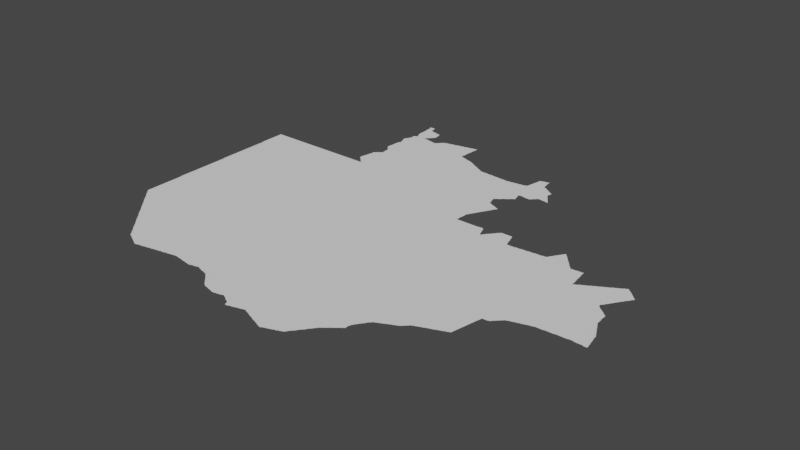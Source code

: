 # Source: zambia.blend  (saved by Blender 3.3.6; exported with 4.5.12 LTS)
import bpy
from mathutils import Matrix  # noqa: F401  (used for matrix-valued properties, if any)

bpy.ops.wm.read_factory_settings(use_empty=True)
scene = bpy.context.scene
scene.name = 'Scene'

# ---- collections
col_collection = bpy.data.collections.new('Collection'); scene.collection.children.link(col_collection)

# ---- node groups
ng_auto_smooth = bpy.data.node_groups.new('Auto Smooth', 'GeometryNodeTree')
_s = ng_auto_smooth.interface.new_socket(name='Geometry', in_out='OUTPUT', socket_type='NodeSocketGeometry')
_s = ng_auto_smooth.interface.new_socket(name='Geometry', in_out='INPUT', socket_type='NodeSocketGeometry')
_s = ng_auto_smooth.interface.new_socket(name='Angle', in_out='INPUT', socket_type='NodeSocketFloat')
_s.subtype = 'ANGLE'
_s.min_value = 0.0
_s.max_value = 3.142
ng_auto_smooth.is_modifier = True
_N = ng_auto_smooth.nodes; _L = ng_auto_smooth.links
n0 = _N.new('NodeGroupOutput'); n0.name = 'Group Output'; n0.location = (480, -100)
n1 = _N.new('NodeGroupInput'); n1.name = 'Group Input'; n1.location = (-420, -300)
n2 = _N.new('NodeGroupInput'); n2.name = 'Group Input.001'; n2.location = (-60, -100)
n3 = _N.new('GeometryNodeSetShadeSmooth'); n3.name = 'Set Shade Smooth'; n3.location = (120, -100)
n3.domain = 'EDGE'
n4 = _N.new('GeometryNodeSetShadeSmooth'); n4.name = 'Set Shade Smooth.001'; n4.location = (300, -100)
n5 = _N.new('GeometryNodeInputMeshEdgeAngle'); n5.name = 'Edge Angle'; n5.location = (-420, -220)
n6 = _N.new('GeometryNodeInputEdgeSmooth'); n6.name = 'Is Edge Smooth'; n6.location = (-60, -160)
n7 = _N.new('GeometryNodeInputShadeSmooth'); n7.name = 'Is Face Smooth'; n7.location = (-240, -340)
n8 = _N.new('FunctionNodeBooleanMath'); n8.name = 'Boolean Math'; n8.location = (-60, -220)
n9 = _N.new('FunctionNodeCompare'); n9.name = 'Compare'; n9.location = (-240, -180)
n9.operation = 'LESS_EQUAL'
_L.new(n5.outputs[0], n9.inputs[0])
_L.new(n4.outputs[0], n0.inputs[0])
_L.new(n1.outputs[1], n9.inputs[1])
_L.new(n9.outputs[0], n8.inputs[0])
_L.new(n7.outputs[0], n8.inputs[1])
_L.new(n2.outputs[0], n3.inputs[0])
_L.new(n6.outputs[0], n3.inputs[1])
_L.new(n3.outputs[0], n4.inputs[0])
_L.new(n8.outputs[0], n3.inputs[2])
n0.is_active_output = True

# ---- world
world_world = bpy.data.worlds.new('World'); scene.world = world_world
world_world.use_nodes = True; world_world.node_tree.nodes.clear()
_N = world_world.node_tree.nodes; _L = world_world.node_tree.links
n0 = _N.new('ShaderNodeOutputWorld'); n0.name = 'World Output'; n0.location = (300, 300)
n1 = _N.new('ShaderNodeBackground'); n1.name = 'Background'; n1.location = (10, 300)
n1.inputs[0].default_value = (0.05088, 0.05088, 0.05088, 1.0)
_L.new(n1.outputs[0], n0.inputs[0])
n0.is_active_output = True
world_world.color = (0.05088, 0.05088, 0.05088)
world_world.use_sun_shadow = False
world_world.sun_shadow_jitter_overblur = 0.0

# ---- meshes
me_mesh = bpy.data.meshes.new('Mesh')
me_mesh.from_pydata([(22.04, -16.25, -6.4e-08), (22.04, -16.23, -8.838e-08), (22.04, -15.99, -9.779e-08), (22.04, -16.05, -7.487e-08), (22.04, -16.03, -7.305e-08), (22.04, -16.01, -8.324e-08), (22.06, -16.27, -7.275e-08), (22.05, -16.25, -9.125e-08), (22.07, -16.29, -7.491e-08), (22.07, -16.27, -9.266e-08), (22.04, -15.97, -8.324e-08), (22.04, -15.92, -8.324e-08), (22.04, -15.88, -8.324e-08), (22.04, -15.82, -8.324e-08), (22.04, -15.79, -8.879e-08), (22.04, -15.77, -8.299e-08), (22.04, -15.75, -8.71e-08), (22.04, -15.7, -8.74e-08), (22.04, -15.65, -8.74e-08), (22.04, -15.61, -8.74e-08), (22.04, -15.53, -9.755e-08), (22.03, -15.51, -8.788e-08), (22.03, -15.49, -9.312e-08), (22.03, -15.47, -8.99e-08), (22.03, -15.45, -8.99e-08), (22.03, -15.43, -8.99e-08), (22.03, -15.3, -9.114e-08), (22.03, -15.27, -9.324e-08), (22.03, -15.25, -9.038e-08), (22.03, -15.23, -9.349e-08), (22.03, -15.19, -9.156e-08), (22.03, -15.17, -9.156e-08), (22.03, -15.15, -9.156e-08), (22.03, -15.13, -9.156e-08), (22.03, -15.11, -9.156e-08), (22.03, -15.09, -9.156e-08), (22.03, -15.03, -9.61e-08), (22.14, -14.13, -9.988e-08), (22.03, -15.01, -9.076e-08), (22.03, -14.99, -9.266e-08), (22.03, -14.93, -9.275e-08), (22.03, -14.91, -9.275e-08), (22.03, -14.89, -9.275e-08), (22.03, -14.87, -9.275e-08), (22.03, -14.85, -9.275e-08), (22.03, -14.82, -9.275e-08), (22.03, -14.77, -9.453e-08), (22.03, -14.75, -9.489e-08), (22.03, -14.73, -9.364e-08), (22.02, -14.49, -4.833e-08), (22.02, -14.27, -4.995e-08), (22.03, -14.71, -9.364e-08), (22.03, -14.69, -9.364e-08), (22.03, -14.66, -9.364e-08), (22.03, -14.63, -9.364e-08), (22.03, -14.6, -9.364e-08), (22.03, -14.51, -9.37e-08), (22.03, -14.49, -9.77e-08), (22.02, -14.25, -6.71e-08), (22.02, -14.23, -9.216e-08), (22.02, -14.21, -7.491e-08), (22.02, -14.15, -7.491e-08), (22.02, -14.01, -7.494e-08), (22.02, -13.99, -7.588e-08), (22.02, -13.97, -8.797e-08), (22.02, -13.84, -8.324e-08), (22.02, -13.75, -8.882e-08), (22.02, -13.73, -8.416e-08), (22.02, -13.71, -8.729e-08), (22.02, -13.61, -8.74e-08), (22.02, -13.49, -8.742e-08), (22.01, -13.47, -9.717e-08), (22.01, -13.45, -8.99e-08), (22.01, -13.43, -8.99e-08), (22.01, -13.41, -8.99e-08), (22.01, -13.39, -8.99e-08), (22.01, -13.36, -8.99e-08), (22.01, -13.33, -8.99e-08), (22.01, -13.31, -8.99e-08), (22.01, -13.29, -8.99e-08), (22.01, -13.27, -8.99e-08), (22.01, -13.25, -8.99e-08), (22.01, -13.23, -8.876e-08), (22.01, -13.21, -9.15e-08), (22.01, -13.03, -9.988e-08), (22.01, -13.01, -8.79e-08), (22.01, -13.01, -8.601e-08), (22.08, -13.01, -9.364e-08), (22.39, -16.65, -7.135e-08), (22.11, -16.33, -7.948e-08), (22.14, -16.36, -4.217e-08), (22.13, -16.35, -8.368e-08), (22.16, -16.38, -7.593e-08), (22.15, -16.37, -8.743e-08), (22.18, -16.4, -6.326e-08), (22.17, -16.39, -8.928e-08), (22.2, -16.42, -6.633e-08), (22.19, -16.41, -9.185e-08), (22.27, -15.96, -9.988e-08), (22.22, -16.45, -6.973e-08), (22.21, -16.43, -9.399e-08), (22.24, -16.47, -7.166e-08), (22.23, -16.45, -9.736e-08), (22.25, -16.49, -7.469e-08), (22.25, -16.47, -9.345e-08), (22.27, -16.51, -7.838e-08), (22.27, -16.49, -9.926e-08), (22.29, -16.53, -8.161e-08), (22.32, -16.56, -4.412e-08), (22.31, -16.55, -8.602e-08), (22.34, -16.58, -7.652e-08), (22.33, -16.57, -8.928e-08), (22.36, -16.6, -6.023e-08), (22.35, -16.59, -9.185e-08), (22.38, -16.62, -6.703e-08), (22.37, -16.61, -9.399e-08), (22.39, -16.63, -9.508e-08), (22.09, -16.31, -7.627e-08), (22.09, -16.29, -9.584e-08), (22.11, -16.31, -9.926e-08), (22.45, -14.76, -9.364e-08), (22.16, -13.01, -9.364e-08), (22.24, -13.01, -9.364e-08), (22.35, -13.01, -9.364e-08), (22.68, -16.96, -6.126e-08), (22.7, -16.98, -6.873e-08), (22.69, -16.97, -9.185e-08), (22.72, -17.01, -7.132e-08), (22.71, -16.99, -9.262e-08), (22.41, -16.67, -7.468e-08), (22.41, -16.65, -9.707e-08), (22.43, -16.69, -7.732e-08), (22.43, -16.67, -9.473e-08), (22.45, -16.71, -5.487e-08), (22.45, -16.69, -9.874e-08), (22.48, -16.74, -4.217e-08), (22.47, -16.73, -8.469e-08), (22.5, -16.76, -5.327e-08), (22.49, -16.75, -8.869e-08), (22.52, -16.78, -6.126e-08), (22.51, -16.77, -9.083e-08), (22.54, -16.8, -6.703e-08), (22.53, -16.79, -9.298e-08), (22.56, -16.82, -7.135e-08), (22.55, -16.81, -9.492e-08), (22.57, -16.85, -7.584e-08), (22.57, -16.83, -9.549e-08), (22.59, -16.87, -7.698e-08), (22.59, -16.85, -9.674e-08), (22.61, -16.89, -7.999e-08), (22.61, -16.87, -9.889e-08), (22.64, -16.92, -4.217e-08), (22.63, -16.91, -8.47e-08), (22.66, -16.94, -5.327e-08), (22.65, -16.93, -8.664e-08), (22.67, -16.95, -9.033e-08), (22.76, -14.79, -9.052e-08), (22.45, -13.01, -9.364e-08), (22.56, -13.01, -9.364e-08), (22.66, -13.01, -9.364e-08), (22.74, -13.01, -9.364e-08), (22.98, -17.3, -4.217e-08), (22.97, -17.29, -7.875e-08), (23.0, -17.32, -7.653e-08), (22.99, -17.31, -8.835e-08), (23.02, -17.34, -6.126e-08), (23.01, -17.33, -9.099e-08), (23.04, -17.36, -6.703e-08), (23.03, -17.35, -9.306e-08), (22.74, -17.03, -7.283e-08), (22.73, -17.01, -9.935e-08), (22.75, -17.05, -7.55e-08), (22.75, -17.03, -9.613e-08), (22.77, -17.07, -7.894e-08), (22.77, -17.05, -9.926e-08), (22.8, -17.1, -4.217e-08), (22.79, -17.09, -8.293e-08), (22.82, -17.12, -5.527e-08), (22.81, -17.11, -8.602e-08), (22.95, -16.74, -9.988e-08), (22.84, -17.14, -5.868e-08), (22.83, -17.13, -8.928e-08), (22.86, -17.16, -6.354e-08), (22.85, -17.15, -9.185e-08), (22.88, -17.18, -6.597e-08), (22.87, -17.17, -9.399e-08), (22.9, -17.21, -7.037e-08), (22.89, -17.19, -9.587e-08), (22.91, -17.23, -7.382e-08), (22.91, -17.21, -9.467e-08), (22.93, -17.25, -7.732e-08), (22.93, -17.23, -9.513e-08), (22.95, -17.27, -8.138e-08), (22.95, -17.25, -9.303e-08), (23.2, -14.72, -9.364e-08), (22.82, -13.01, -9.364e-08), (22.88, -13.01, -9.364e-08), (22.96, -13.01, -9.364e-08), (23.04, -13.01, -9.364e-08), (23.06, -17.39, -9.126e-08), (23.05, -17.37, -9.5e-08), (23.07, -17.41, -7.468e-08), (23.07, -17.39, -9.677e-08), (23.09, -17.43, -7.766e-08), (23.09, -17.41, -9.763e-08), (23.11, -17.45, -7.079e-08), (23.11, -17.43, -9.926e-08), (23.14, -17.48, -4.217e-08), (23.13, -17.47, -8.437e-08), (23.15, -17.49, -8.282e-08), (23.14, -17.41, -9.988e-08), (23.18, -17.5, -8.004e-08), (23.17, -17.49, -9.68e-08), (23.19, -17.51, -8.566e-08), (23.21, -17.52, -6.409e-08), (23.21, -17.51, -9.681e-08), (23.23, -17.53, -8.566e-08), (23.25, -17.54, -6.409e-08), (23.25, -17.53, -9.74e-08), (23.27, -17.55, -8.566e-08), (23.51, -17.35, -9.988e-08), (23.29, -17.56, -6.638e-08), (23.29, -17.55, -9.76e-08), (23.31, -17.57, -9.264e-08), (23.33, -17.58, -6.638e-08), (23.33, -17.57, -9.848e-08), (23.35, -17.59, -8.684e-08), (23.11, -13.01, -9.364e-08), (23.17, -13.01, -9.364e-08), (23.24, -13.01, -9.364e-08), (23.3, -13.01, -9.364e-08), (23.41, -13.01, -9.364e-08), (23.37, -17.6, -6.638e-08), (23.39, -17.61, -9.051e-08), (23.41, -17.62, -7.058e-08), (23.41, -17.61, -9.966e-08), (23.43, -17.63, -8.737e-08), (23.45, -17.63, -9.187e-08), (23.47, -17.63, -8.81e-08), (23.49, -17.62, -7.694e-08), (23.51, -17.62, -5.29e-08), (23.51, -17.61, -9.964e-08), (23.53, -17.61, -9.228e-08), (23.55, -17.61, -9.35e-08), (23.57, -17.61, -8.721e-08), (23.59, -17.6, -8.116e-08), (23.61, -17.6, -6.187e-08), (23.62, -17.6, -3.329e-08), (23.37, -17.59, -9.755e-08), (23.63, -17.59, -9.323e-08), (23.65, -17.59, -9.649e-08), (23.67, -17.59, -8.788e-08), (23.64, -14.8, -9.364e-08), (23.5, -13.01, -9.364e-08), (23.56, -13.01, -9.364e-08), (24.03, -13.01, -9.364e-08), (23.69, -17.58, -8.089e-08), (23.71, -17.58, -6.48e-08), (23.73, -17.57, -9.434e-08), (23.75, -17.57, -9.323e-08), (23.77, -17.57, -8.738e-08), (23.83, -17.55, -9.884e-08), (23.79, -17.56, -8.359e-08), (23.81, -17.56, -6.972e-08), (23.82, -17.56, -4.578e-08), (23.85, -17.55, -9.056e-08), (23.87, -17.55, -8.952e-08), (23.89, -17.54, -8.632e-08), (23.91, -17.54, -8.917e-08), (23.93, -17.54, -4.717e-08), (23.93, -17.53, -9.77e-08), (23.95, -17.53, -9.119e-08), (23.97, -17.53, -8.975e-08), (23.99, -17.53, -9.027e-08), (24.05, -14.8, -8.272e-08), (23.9, -12.83, -7.658e-08), (23.9, -12.81, -5.842e-08), (23.92, -12.86, -4.217e-08), (23.91, -12.85, -7.988e-08), (23.91, -12.79, -9.809e-08), (23.9, -12.8, -5.705e-08), (23.94, -12.88, -7.028e-08), (23.93, -12.87, -8.602e-08), (23.95, -12.89, -8.437e-08), (23.97, -12.91, -8.161e-08), (23.99, -12.49, -9.977e-08), (23.99, -12.93, -5.87e-08), (23.91, -12.77, -9.69e-08), (23.91, -12.75, -9.027e-08), (23.92, -12.73, -8.359e-08), (23.92, -12.71, -6.784e-08), (23.92, -12.7, -4.578e-08), (23.93, -12.69, -9.775e-08), (23.93, -12.65, -9.076e-08), (23.94, -12.63, -8.435e-08), (23.94, -12.61, -7.708e-08), (23.94, -12.59, -5.29e-08), (23.93, -12.67, -9.697e-08), (23.95, -12.57, -9.241e-08), (23.95, -12.53, -8.181e-08), (23.96, -12.52, -5.327e-08), (23.95, -12.59, -9.925e-08), (23.95, -12.55, -9.627e-08), (23.97, -12.51, -7.387e-08), (23.98, -12.16, -6.126e-08), (24.0, -12.18, -6.703e-08), (23.99, -12.17, -9.242e-08), (23.98, -12.15, -8.234e-08), (23.98, -12.13, -8.088e-08), (23.98, -12.09, -6.48e-08), (23.98, -12.07, -4.994e-08), (23.98, -12.11, -8.401e-08), (23.99, -12.05, -9.802e-08), (23.99, -12.03, -9.264e-08), (23.99, -12.01, -9.478e-08), (23.99, -11.99, -9.111e-08), (23.99, -11.97, -9.156e-08), (23.99, -11.95, -9.238e-08), (23.99, -11.93, -8.819e-08), (24.0, -11.91, -9.076e-08), (24.0, -11.89, -9.479e-08), (24.0, -11.87, -8.281e-08), (24.0, -11.86, -6.193e-08), (23.98, -11.69, -6.855e-08), (23.97, -11.67, -8.738e-08), (23.97, -11.65, -8.711e-08), (23.98, -11.63, -6.748e-08), (24.0, -11.75, -6.459e-08), (23.99, -11.73, -8.529e-08), (23.99, -11.71, -9.136e-08), (24.11, -11.6, -9.988e-08), (23.99, -11.63, -9.681e-08), (23.99, -11.61, -7.929e-08), (24.0, -11.6, -5.28e-08), (24.0, -10.89, -1.28e-08), (24.01, -17.52, -7.816e-08), (24.03, -17.51, -9.945e-08), (24.03, -17.52, -5.29e-08), (24.05, -17.51, -9.228e-08), (24.07, -17.51, -9.227e-08), (24.09, -17.51, -8.721e-08), (24.11, -17.5, -8.115e-08), (24.13, -17.5, -7.103e-08), (24.15, -17.49, -9.896e-08), (24.17, -17.49, -9.261e-08), (24.19, -17.49, -8.788e-08), (24.67, -17.12, -9.988e-08), (24.21, -17.48, -8.089e-08), (24.23, -17.48, -6.48e-08), (24.25, -17.48, -7.228e-08), (24.27, -17.48, -8.037e-08), (24.29, -17.48, -8.359e-08), (24.31, -17.49, -8.756e-08), (24.83, -15.44, -9.988e-08), (24.52, -14.79, -8.896e-08), (24.05, -13.01, -9.959e-08), (24.02, -12.96, -3.329e-08), (24.01, -12.95, -8.161e-08), (24.04, -12.98, -3.329e-08), (24.03, -12.97, -8.161e-08), (24.33, -13.13, -9.988e-08), (24.05, -12.99, -8.636e-08), (24.0, -12.48, -2.735e-08), (24.03, -12.47, -9.779e-08), (24.23, -12.49, -9.988e-08), (24.01, -12.47, -7.948e-08), (24.02, -12.2, -6.703e-08), (24.01, -12.19, -9.696e-08), (24.03, -12.45, -7.55e-08), (24.03, -12.22, -7.135e-08), (24.03, -12.21, -9.5e-08), (24.05, -12.45, -9.751e-08), (24.05, -12.44, -7.283e-08), (24.06, -12.25, -7.037e-08), (24.05, -12.23, -9.475e-08), (24.53, -11.7, -9.988e-08), (24.07, -12.43, -9.492e-08), (24.08, -12.39, -8.164e-08), (24.08, -12.37, -8.74e-08), (24.07, -12.35, -8.819e-08), (24.07, -12.33, -8.975e-08), (24.07, -12.31, -9.094e-08), (24.07, -12.29, -9.188e-08), (24.07, -12.27, -9.791e-08), (24.07, -12.25, -9.954e-08), (24.08, -12.41, -9.32e-08), (24.01, -11.85, -8.606e-08), (24.02, -11.84, -6.126e-08), (24.02, -11.81, -5.993e-08), (24.01, -11.79, -8.314e-08), (24.01, -11.77, -9.089e-08), (24.01, -11.59, -9.227e-08), (24.01, -11.57, -4.832e-08), (24.03, -11.83, -9.428e-08), (24.03, -11.81, -9.848e-08), (24.01, -11.75, -9.419e-08), (24.03, -11.55, -9.079e-08), (24.04, -11.53, -6.886e-08), (24.04, -11.51, -8.476e-08), (24.04, -11.49, -8.435e-08), (24.03, -11.47, -9.28e-08), (24.03, -11.45, -8.235e-08), (24.04, -11.44, -3.329e-08), (24.04, -11.28, -4.162e-08), (24.04, -11.27, -7.138e-08), (24.04, -11.25, -8.867e-08), (24.04, -11.21, -7.491e-08), (24.05, -11.43, -8.239e-08), (24.06, -11.33, -6.3e-08), (24.05, -11.31, -8.49e-08), (24.05, -11.29, -9.246e-08), (24.07, -11.43, -9.923e-08), (24.07, -11.42, -6.516e-08), (24.08, -11.37, -7.88e-08), (24.07, -11.35, -8.914e-08), (24.07, -11.33, -9.848e-08), (24.13, -11.01, -1.088e-07), (24.09, -11.41, -9.578e-08), (24.09, -11.39, -9.51e-08), (24.21, -11.32, -9.988e-08), (24.27, -11.39, -8.581e-08), (24.27, -11.41, -9.768e-08), (24.27, -11.37, -9.76e-08), (24.29, -11.35, -9.618e-08), (24.29, -11.41, -9.134e-08), (24.29, -11.37, -7.468e-08), (24.31, -11.33, -9.827e-08), (24.39, -11.19, -9.919e-08), (24.31, -11.41, -8.975e-08), (24.31, -11.35, -7.468e-08), (24.02, -10.94, -4.162e-08), (24.02, -10.93, -7.485e-08), (24.01, -10.91, -8.872e-08), (24.0, -10.9, -7.741e-08), (24.01, -10.89, -8.458e-08), (24.01, -10.9, -8.74e-08), (24.04, -11.13, -7.501e-08), (24.04, -11.11, -8.754e-08), (24.04, -11.09, -8.359e-08), (24.04, -11.07, -9.077e-08), (24.03, -11.05, -8.848e-08), (24.03, -11.03, -8.952e-08), (24.03, -11.01, -9.345e-08), (24.03, -10.99, -9.462e-08), (24.03, -10.97, -9.241e-08), (24.03, -10.95, -9.458e-08), (24.03, -10.9, -1.012e-07), (24.05, -10.89, -9.209e-08), (24.07, -10.89, -8.99e-08), (24.15, -11.03, -9.827e-08), (24.11, -10.93, -9.716e-08), (24.09, -10.89, -9.263e-08), (24.13, -10.99, -9.289e-08), (24.12, -10.95, -8.466e-08), (24.11, -10.91, -9.119e-08), (24.11, -10.89, -8.186e-08), (24.21, -11.14, -9.988e-08), (24.14, -11.02, -6.976e-08), (24.13, -10.97, -8.564e-08), (24.12, -10.93, -5.327e-08), (24.17, -11.03, -8.768e-08), (24.19, -11.04, -8.016e-08), (24.21, -11.05, -9.848e-08), (24.21, -11.04, -5.76e-08), (24.23, -11.05, -9.319e-08), (24.25, -11.05, -9.484e-08), (24.27, -11.06, -8.016e-08), (24.39, -11.15, -9.806e-08), (24.33, -11.12, -9.988e-08), (24.29, -11.07, -9.761e-08), (24.29, -11.06, -5.76e-08), (24.31, -11.07, -9.104e-08), (24.33, -17.49, -9.279e-08), (24.35, -17.49, -9.475e-08), (24.38, -17.5, -4.578e-08), (24.37, -17.49, -9.614e-08), (24.39, -17.5, -6.73e-08), (24.41, -17.5, -7.937e-08), (24.43, -17.51, -9.103e-08), (24.45, -17.51, -9.695e-08), (24.47, -17.51, -9.715e-08), (24.5, -17.52, -4.162e-08), (24.49, -17.51, -9.369e-08), (24.51, -17.52, -7.469e-08), (24.53, -17.52, -7.816e-08), (24.55, -17.52, -8.386e-08), (24.57, -17.53, -9.265e-08), (24.59, -17.53, -9.156e-08), (24.61, -17.53, -8.674e-08), (24.63, -17.52, -9.243e-08), (24.47, -11.45, -9.908e-08), (24.33, -11.42, -8.649e-08), (24.33, -11.33, -7.468e-08), (24.33, -11.31, -9.571e-08), (24.37, -11.42, -7.166e-08), (24.35, -11.42, -7.29e-08), (24.35, -11.31, -7.468e-08), (24.35, -11.29, -9.76e-08), (24.37, -11.27, -9.473e-08), (24.37, -11.43, -9.669e-08), (24.37, -11.29, -7.468e-08), (24.39, -11.43, -9.3e-08), (24.39, -11.27, -7.766e-08), (24.39, -11.25, -1.026e-07), (24.41, -11.43, -8.768e-08), (24.4, -11.25, -7.735e-08), (24.4, -11.23, -7.852e-08), (24.4, -11.21, -6.48e-08), (24.43, -11.44, -8.476e-08), (24.45, -11.44, -6.57e-08), (24.49, -11.45, -9.002e-08), (24.51, -11.45, -8.973e-08), (24.53, -11.46, -8.088e-08), (24.55, -11.46, -5.842e-08), (24.57, -11.45, -8.161e-08), (24.58, -11.44, -3.329e-08), (24.59, -11.43, -8.161e-08), (24.6, -11.42, -3.329e-08), (24.61, -11.41, -8.161e-08), (24.63, -11.39, -8.161e-08), (24.64, -11.38, -3.329e-08), (24.33, -11.07, -8.768e-08), (24.37, -11.08, -7.781e-08), (24.35, -11.08, -8.016e-08), (24.37, -11.09, -9.848e-08), (24.39, -11.17, -9.073e-08), (24.39, -11.13, -8.48e-08), (24.38, -11.11, -7.915e-08), (24.38, -11.09, -6.049e-08), (24.4, -11.2, -4.439e-08), (24.65, -17.52, -6.049e-08), (24.65, -17.51, -9.926e-08), (24.67, -17.51, -9.241e-08), (24.69, -17.51, -8.92e-08), (24.71, -17.51, -8.523e-08), (24.73, -17.5, -7.512e-08), (24.75, -17.5, -4.661e-08), (24.75, -17.49, -9.77e-08), (24.77, -17.49, -9.546e-08), (24.8, -17.5, -7.188e-08), (24.79, -17.49, -9.692e-08), (24.81, -17.5, -7.852e-08), (24.83, -17.51, -8.768e-08), (24.85, -17.51, -9.151e-08), (24.87, -17.52, -7.36e-08), (24.89, -17.53, -9.862e-08), (24.91, -17.53, -8.983e-08), (24.94, -17.54, -4.606e-08), (24.93, -17.53, -9.827e-08), (24.95, -17.54, -8.454e-08), (24.83, -11.31, -9.986e-08), (24.65, -11.37, -7.738e-08), (24.66, -11.36, -3.329e-08), (24.71, -11.33, -9.979e-08), (24.67, -11.35, -8.161e-08), (24.68, -11.34, -6.154e-08), (24.69, -11.33, -8.299e-08), (24.73, -11.32, -4.661e-08), (24.73, -11.33, -9.905e-08), (24.75, -11.32, -7.88e-08), (24.77, -11.32, -8.895e-08), (24.79, -11.31, -9.645e-08), (24.81, -11.31, -9.119e-08), (24.83, -11.3, -5.327e-08), (24.93, -11.29, -9.978e-08), (24.87, -11.29, -9.731e-08), (24.85, -11.3, -8.242e-08), (24.89, -11.29, -9.368e-08), (24.91, -11.29, -9.241e-08), (24.93, -11.28, -5.69e-08), (24.95, -11.28, -7.937e-08), (25.06, -17.6, -7.135e-08), (25.08, -17.62, -8.366e-08), (25.07, -17.61, -9.5e-08), (25.1, -17.64, -6.633e-08), (25.09, -17.63, -9.399e-08), (25.12, -17.66, -6.126e-08), (25.11, -17.65, -9.185e-08), (25.14, -17.68, -5.327e-08), (25.13, -17.67, -9.109e-08), (25.16, -17.7, -5.327e-08), (25.15, -17.69, -8.928e-08), (25.17, -17.71, -8.718e-08), (25.19, -17.73, -8.469e-08), (25.21, -17.75, -8.161e-08), (25.25, -17.73, -9.988e-08), (25.23, -17.77, -7.894e-08), (25.25, -17.79, -7.829e-08), (25.25, -17.77, -9.926e-08), (25.27, -17.8, -6.3e-08), (25.27, -17.79, -9.675e-08), (24.97, -17.55, -8.768e-08), (24.99, -17.55, -9.119e-08), (25.01, -17.57, -7.382e-08), (25.01, -17.55, -9.439e-08), (25.03, -17.58, -7.391e-08), (25.03, -17.57, -9.362e-08), (25.05, -17.59, -9.587e-08), (25.13, -17.58, -9.988e-08), (25.06, -14.78, -8.74e-08), (25.17, -11.5, -9.988e-08), (24.97, -11.27, -9.143e-08), (24.99, -11.27, -9.332e-08), (25.01, -11.27, -9.799e-08), (25.03, -11.26, -6.891e-08), (25.05, -11.26, -8.712e-08), (25.07, -11.25, -9.141e-08), (25.09, -11.25, -9.039e-08), (25.11, -11.25, -9.614e-08), (25.12, -11.24, -4.578e-08), (25.13, -11.24, -9.014e-08), (25.15, -11.24, -8.279e-08), (25.17, -11.23, -8.952e-08), (25.19, -11.23, -9.406e-08), (25.21, -11.23, -9.872e-08), (25.21, -11.22, -4.661e-08), (25.23, -11.22, -8.16e-08), (25.25, -11.22, -8.435e-08), (25.27, -11.21, -9.253e-08), (25.29, -17.8, -8.416e-08), (25.31, -17.81, -8.823e-08), (25.33, -17.81, -9.134e-08), (25.35, -17.82, -6.049e-08), (25.35, -17.81, -9.969e-08), (25.37, -17.82, -8.157e-08), (25.39, -17.83, -9.177e-08), (25.41, -17.83, -9.411e-08), (25.43, -17.84, -5.76e-08), (25.43, -17.83, -9.534e-08), (25.45, -17.84, -8.016e-08), (25.47, -17.85, -9.668e-08), (25.49, -17.85, -9.089e-08), (25.51, -17.85, -9.119e-08), (25.53, -17.85, -9.762e-08), (25.55, -17.84, -8.416e-08), (25.57, -17.84, -6.57e-08), (25.59, -17.83, -9.394e-08), (25.58, -17.84, -4.162e-08), (25.61, -16.79, -8.74e-08), (25.49, -16.28, -6.555e-08), (25.41, -15.88, -9.988e-08), (25.5, -15.51, -6.711e-08), (25.7, -15.24, -9.988e-08), (25.42, -14.77, -8.896e-08), (26.66, -14.64, -9.988e-08), (25.49, -11.96, -7.491e-08), (25.33, -11.65, -9.868e-08), (25.32, -11.59, -9.492e-08), (25.32, -11.61, -8.654e-08), (25.33, -11.55, -9.277e-08), (25.32, -11.63, -7.108e-08), (25.32, -11.57, -8.74e-08), (25.33, -11.53, -8.99e-08), (25.35, -11.65, -9.056e-08), (25.37, -11.65, -8.407e-08), (25.39, -11.67, -9.926e-08), (25.39, -11.66, -6.459e-08), (25.41, -11.67, -9.089e-08), (25.43, -11.67, -8.429e-08), (25.45, -11.69, -9.798e-08), (25.45, -11.68, -6.459e-08), (25.47, -11.69, -9.453e-08), (25.49, -11.69, -8.529e-08), (25.52, -11.7, -6.143e-08), (25.51, -11.7, -6.972e-08), (25.53, -11.71, -9.262e-08), (25.55, -11.71, -8.529e-08), (25.57, -11.72, -7.128e-08), (25.63, -11.75, -9.798e-08), (25.59, -11.73, -9.136e-08), (25.58, -11.72, -3.329e-08), (25.33, -11.41, -9.911e-08), (25.29, -11.21, -9.228e-08), (25.33, -11.47, -9.445e-08), (25.33, -11.45, -9.477e-08), (25.31, -11.21, -9.787e-08), (25.33, -11.51, -8.997e-08), (25.33, -11.49, -9.156e-08), (25.33, -11.43, -9.364e-08), (25.34, -11.39, -7.02e-08), (25.34, -11.35, -8.553e-08), (25.34, -11.29, -9.144e-08), (25.35, -11.25, -9.362e-08), (25.35, -11.23, -1.043e-07), (25.34, -11.41, -4.661e-08), (25.34, -11.37, -6.948e-08), (25.34, -11.33, -8.324e-08), (25.34, -11.31, -8.359e-08), (25.35, -11.27, -8.788e-08), (25.35, -11.21, -9.094e-08), (25.31, -11.2, -5.76e-08), (25.33, -11.2, -7.759e-08), (25.35, -11.19, -9.615e-08), (25.35, -11.2, -4.994e-08), (25.35, -11.19, 1.598e-08), (25.34, -11.2, -8.74e-08), (25.88, -17.96, -3.329e-08), (25.88, -17.95, -6.355e-08), (25.88, -17.93, -9.77e-08), (25.88, -17.98, -5.375e-08), (25.89, -17.98, -4.439e-08), (25.89, -17.98, -8.74e-08), (25.89, -17.96, -8.802e-08), (25.89, -17.97, -9.483e-08), (25.91, -17.97, -9.104e-08), (25.61, -17.83, -9.204e-08), (25.63, -17.83, -8.811e-08), (25.65, -17.82, -9.355e-08), (25.66, -17.82, -4.606e-08), (25.67, -17.81, -9.913e-08), (25.69, -17.81, -8.99e-08), (25.71, -17.82, -6.748e-08), (25.71, -17.81, -9.681e-08), (25.73, -17.83, -8.761e-08), (25.75, -17.84, -7.195e-08), (25.75, -17.83, -9.926e-08), (25.78, -17.86, -4.162e-08), (25.77, -17.85, -9.137e-08), (25.79, -17.87, -7.787e-08), (25.82, -17.88, -5.438e-08), (25.81, -17.87, -9.41e-08), (25.83, -17.89, -9.428e-08), (25.85, -17.9, -8.64e-08), (25.85, -17.89, -9.677e-08), (25.87, -17.91, -8.451e-08), (25.79, -17.62, -9.988e-08), (25.73, -11.81, -9.916e-08), (25.8, -11.98, -9.988e-08), (25.77, -11.83, -9.754e-08), (25.77, -11.82, -8.888e-08), (25.81, -11.85, -9.41e-08), (25.83, -11.85, -7.787e-08), (25.85, -11.87, -9.095e-08), (25.84, -11.86, -4.162e-08), (25.87, -11.89, -9.926e-08), (25.87, -11.88, -7.195e-08), (25.89, -11.89, -8.737e-08), (25.91, -11.91, -9.185e-08), (25.91, -11.9, -6.516e-08), (25.61, -11.73, -8.6e-08), (25.62, -11.74, -6.538e-08), (25.65, -11.75, -8.192e-08), (25.67, -11.77, -9.141e-08), (25.66, -11.76, -5.527e-08), (25.69, -11.78, -7.532e-08), (25.71, -11.79, -9.062e-08), (25.7, -11.78, -4.162e-08), (25.73, -11.8, -6.928e-08), (25.75, -11.81, -8.566e-08), (25.79, -11.83, -8.282e-08), (25.8, -11.84, -5.438e-08), (25.93, -17.97, -8.707e-08), (25.95, -17.96, -7.852e-08), (25.97, -17.95, -9.619e-08), (25.96, -17.96, -4.606e-08), (25.99, -17.95, -8.934e-08), (26.01, -17.95, -8.716e-08), (26.03, -17.94, -7.175e-08), (26.04, -17.94, -4.439e-08), (26.05, -17.93, -9.934e-08), (26.07, -17.93, -8.942e-08), (26.09, -17.92, -8.465e-08), (26.11, -17.92, -6.578e-08), (26.12, -17.92, -3.329e-08), (26.13, -17.91, -9.925e-08), (26.15, -17.91, -9.186e-08), (26.17, -17.9, -8.157e-08), (26.19, -17.9, -5.76e-08), (26.19, -17.89, -9.848e-08), (26.21, -17.89, -9.104e-08), (26.23, -17.89, -9.056e-08), (26.29, -15.11, -8.584e-08), (26.24, -12.34, -9.988e-08), (25.93, -11.91, -8.498e-08), (25.95, -11.93, -9.419e-08), (25.94, -11.92, -5.868e-08), (25.99, -11.95, -9.744e-08), (25.97, -11.93, -8.092e-08), (25.99, -11.94, -4.661e-08), (26.01, -11.95, -9.364e-08), (26.03, -11.95, -9.484e-08), (26.2, -12.01, -9.988e-08), (26.07, -11.95, -9.443e-08), (26.05, -11.95, -9.275e-08), (26.09, -11.95, -8.997e-08), (26.11, -11.95, -8.99e-08), (26.13, -11.95, -8.721e-08), (26.15, -11.96, -8.74e-08), (26.19, -11.96, -8.731e-08), (26.17, -11.96, -8.164e-08), (26.21, -11.96, -8.053e-08), (26.23, -11.96, -6.187e-08), (26.3, -17.92, -4.439e-08), (26.31, -17.92, -8.291e-08), (26.33, -17.93, -8.872e-08), (26.35, -17.94, -6.084e-08), (26.35, -17.93, -9.77e-08), (26.37, -17.95, -9.566e-08), (26.4, -17.96, -4.162e-08), (26.39, -17.95, -9.006e-08), (26.41, -17.96, -7.401e-08), (26.43, -17.97, -8.802e-08), (26.9, -17.5, -9.988e-08), (26.46, -17.98, -8.339e-08), (26.45, -17.97, -9.603e-08), (26.47, -17.99, -8.147e-08), (26.5, -18.0, -3.329e-08), (26.49, -17.99, -9.106e-08), (26.51, -18.0, -8.268e-08), (26.53, -18.01, -8.694e-08), (26.56, -18.02, -5.438e-08), (26.55, -18.01, -9.615e-08), (26.25, -17.9, -8.154e-08), (26.25, -17.89, -9.819e-08), (26.27, -17.91, -8.565e-08), (26.29, -17.91, -9.374e-08), (26.68, -15.1, -7.413e-08), (26.76, -13.09, -9.988e-08), (26.25, -11.96, -4.994e-08), (26.27, -11.97, -9.458e-08), (26.26, -11.96, -4.162e-08), (26.29, -11.97, -9.264e-08), (26.31, -11.97, -9.482e-08), (26.35, -11.97, -9.692e-08), (26.33, -11.97, -9.128e-08), (26.37, -11.97, -8.902e-08), (26.41, -11.98, -9.557e-08), (26.39, -11.97, -8.819e-08), (26.53, -11.99, -9.969e-08), (26.43, -11.98, -8.416e-08), (26.45, -11.98, -8.685e-08), (26.47, -11.98, -8.239e-08), (26.49, -11.98, -7.138e-08), (26.51, -11.98, -4.994e-08), (26.53, -11.98, -4.661e-08), (26.55, -11.99, -9.759e-08), (26.57, -18.02, -8.091e-08), (26.59, -18.03, -9.773e-08), (26.61, -18.04, -6.68e-08), (26.61, -18.03, -9.666e-08), (26.63, -18.05, -8.565e-08), (26.66, -18.06, -4.412e-08), (26.65, -18.05, -9.339e-08), (26.67, -18.06, -7.799e-08), (26.69, -18.07, -7.58e-08), (26.69, -18.07, -3.329e-08), (26.69, -18.07, -5.993e-08), (26.7, -18.07, -6.076e-08), (26.69, -18.07, -5.716e-08), (26.71, -18.07, -9.976e-08), (26.73, -18.06, -7.395e-08), (26.73, -18.05, -9.867e-08), (26.75, -18.05, -9.013e-08), (26.77, -18.04, -7.774e-08), (26.78, -18.04, -5.438e-08), (26.79, -18.03, -9.518e-08), (26.81, -18.03, -8.751e-08), (26.83, -18.02, -7.973e-08), (26.84, -18.02, -4.162e-08), (26.85, -18.01, -9.325e-08), (26.87, -18.01, -8.565e-08), (26.79, -13.71, -9.937e-08), (26.81, -13.57, -9.781e-08), (26.79, -13.73, -9.789e-08), (26.8, -13.65, -8.701e-08), (26.81, -13.73, -9.275e-08), (26.8, -13.71, -4.756e-08), (26.8, -13.69, -5.427e-08), (26.8, -13.67, -7.491e-08), (26.8, -13.63, -8.164e-08), (26.8, -13.61, -8.74e-08), (26.81, -13.59, -8.721e-08), (26.81, -13.55, -9.038e-08), (26.81, -13.53, -9.094e-08), (26.81, -13.51, -9.275e-08), (26.81, -13.49, -9.36e-08), (26.83, -13.73, -9.275e-08), (26.82, -13.48, -8.831e-08), (26.83, -13.47, -8.032e-08), (26.83, -13.45, -9.419e-08), (26.85, -13.73, -9.264e-08), (26.84, -13.44, -5.28e-08), (26.87, -13.73, -9.364e-08), (26.87, -13.37, -9.958e-08), (26.93, -13.27, -9.941e-08), (26.85, -13.43, -8.462e-08), (26.85, -13.41, -9.681e-08), (26.86, -13.41, -6.249e-08), (26.87, -13.39, -8.711e-08), (26.89, -13.35, -8.978e-08), (26.83, -12.79, -9.374e-08), (26.83, -12.81, -9.43e-08), (26.85, -12.89, -9.681e-08), (26.85, -12.87, -8.983e-08), (26.85, -12.85, -8.48e-08), (26.84, -12.83, -7.14e-08), (26.84, -12.82, -4.439e-08), (26.87, -12.89, -8.147e-08), (26.78, -12.72, -9.988e-08), (26.82, -12.74, -6.654e-08), (26.81, -12.74, -8.802e-08), (26.81, -12.72, -8.761e-08), (26.82, -12.77, -8.386e-08), (26.82, -12.75, -6.326e-08), (26.82, -12.72, -7.507e-08), (26.83, -12.71, -9.754e-08), (26.84, -12.7, -6.633e-08), (26.85, -12.69, -9.5e-08), (26.87, -12.68, -7.283e-08), (26.87, -12.67, -9.469e-08), (26.57, -11.99, -9.134e-08), (26.59, -11.99, -9.38e-08), (26.61, -11.98, -5.877e-08), (26.65, -11.98, -9.389e-08), (26.63, -11.98, -7.305e-08), (26.67, -11.98, -9.177e-08), (26.69, -11.97, -8.876e-08), (26.71, -11.97, -9.058e-08), (26.73, -11.97, -9.188e-08), (26.75, -11.97, -9.38e-08), (26.76, -11.96, -3.329e-08), (26.77, -11.96, -6.24e-08), (26.81, -11.96, -8.907e-08), (26.79, -11.96, -7.305e-08), (26.83, -11.96, -8.606e-08), (26.85, -11.95, -8.876e-08), (26.87, -11.95, -9.362e-08), (26.89, -18.0, -6.874e-08), (26.89, -17.99, -9.626e-08), (26.91, -17.99, -9.089e-08), (26.93, -17.99, -8.362e-08), (26.95, -17.98, -8.799e-08), (26.95, -17.97, -9.716e-08), (26.97, -17.97, -8.894e-08), (26.99, -17.96, -8.87e-08), (27.0, -17.96, -5.375e-08), (27.01, -17.95, -9.597e-08), (27.03, -17.95, -8.671e-08), (27.05, -17.93, -8.627e-08), (27.04, -17.94, -5.327e-08), (27.06, -17.92, -3.329e-08), (27.07, -17.91, -8.756e-08), (27.07, -17.89, -9.76e-08), (27.09, -17.87, -9.41e-08), (27.08, -17.89, -7.283e-08), (27.1, -17.86, -8.026e-08), (27.11, -17.85, -9.291e-08), (27.12, -17.84, -5.527e-08), (27.13, -17.83, -8.437e-08), (27.15, -17.81, -8.275e-08), (27.14, -17.82, -3.329e-08), (27.15, -17.79, -9.284e-08), (27.16, -17.79, -7.295e-08), (27.17, -17.77, -9.399e-08), (27.18, -17.76, -7.707e-08), (27.19, -17.75, -8.128e-08), (27.74, -16.47, -9.988e-08), (27.31, -15.08, -8.428e-08), (27.33, -13.75, -1.054e-07), (27.21, -13.73, -9.366e-08), (26.88, -13.37, -7.068e-08), (26.98, -13.03, -9.988e-08), (26.9, -13.34, -4.162e-08), (26.9, -13.33, -7.713e-08), (26.91, -13.31, -9.317e-08), (26.93, -13.29, -8.568e-08), (26.92, -13.3, -5.527e-08), (26.94, -13.26, -7.872e-08), (26.95, -13.25, -8.505e-08), (26.95, -13.23, -9.848e-08), (26.97, -13.21, -7.622e-08), (26.96, -13.23, -7.01e-08), (26.98, -13.19, -7.581e-08), (26.99, -13.17, -9.216e-08), (27.0, -13.16, -4.412e-08), (27.01, -13.15, -8.147e-08), (27.01, -13.13, -9.5e-08), (27.02, -13.12, -5.771e-08), (26.91, -12.91, -8.831e-08), (26.89, -12.91, -9.51e-08), (26.88, -12.9, -5.438e-08), (26.93, -12.93, -9.681e-08), (26.93, -12.92, -6.409e-08), (26.95, -12.93, -8.751e-08), (26.99, -12.95, -9.387e-08), (26.97, -12.95, -9.926e-08), (26.97, -12.94, -6.541e-08), (27.03, -13.09, -9.648e-08), (27.01, -12.96, -7.38e-08), (27.03, -13.11, -8.533e-08), (27.03, -12.97, -9.024e-08), (27.02, -12.96, -3.329e-08), (27.04, -13.09, -6.748e-08), (27.05, -13.07, -8.761e-08), (27.05, -13.05, -9.926e-08), (27.05, -12.98, -8.025e-08), (27.06, -13.05, -7.311e-08), (27.07, -13.03, -8.417e-08), (27.07, -12.99, -9.317e-08), (27.06, -12.98, -4.412e-08), (27.08, -13.02, -4.162e-08), (27.09, -13.01, -7.855e-08), (27.09, -12.99, -7.824e-08), (26.89, -12.67, -7.991e-08), (26.91, -12.65, -9.442e-08), (26.92, -12.64, -7.261e-08), (26.93, -12.63, -8.578e-08), (26.94, -12.62, -6.354e-08), (26.95, -12.61, -9.4e-08), (26.97, -12.6, -7.166e-08), (26.97, -12.59, -9.439e-08), (27.01, -12.48, -9.988e-08), (26.99, -12.59, -7.877e-08), (27.0, -12.58, -6.079e-08), (27.01, -12.57, -8.437e-08), (27.02, -12.56, -5.527e-08), (27.03, -12.55, -9.067e-08), (27.04, -12.54, -7.916e-08), (27.05, -12.53, -9.492e-08), (27.07, -12.52, -7.166e-08), (27.07, -12.51, -9.76e-08), (27.09, -12.51, -7.877e-08), (27.1, -12.49, -7.011e-08), (27.1, -12.5, -3.329e-08), (27.07, -12.39, -9.427e-08), (27.06, -12.35, -8.977e-08), (27.07, -12.37, -8.874e-08), (27.07, -12.33, -8.471e-08), (27.09, -12.47, -9.349e-08), (27.09, -12.45, -8.92e-08), (27.08, -12.43, -8.386e-08), (27.08, -12.41, -6.784e-08), (27.08, -12.4, -4.162e-08), (27.09, -12.33, -9.645e-08), (27.39, -12.1, -9.988e-08), (27.1, -12.48, -4.162e-08), (27.11, -12.33, -9.128e-08), (27.13, -12.33, -9.253e-08), (27.15, -12.34, -4.756e-08), (27.15, -12.33, -9.777e-08), (27.17, -12.34, -6.972e-08), (27.19, -12.34, -8.884e-08), (26.89, -11.95, -9.188e-08), (26.91, -11.95, -9.38e-08), (26.92, -11.94, -3.329e-08), (26.93, -11.94, -4.92e-08), (26.95, -11.93, -7.852e-08), (26.96, -11.92, -6.602e-08), (26.97, -11.91, -9.36e-08), (26.97, -11.89, -9.299e-08), (26.97, -11.87, -9.521e-08), (26.98, -11.85, -8.089e-08), (27.14, -11.96, -9.988e-08), (27.19, -11.65, -1.084e-07), (26.98, -11.83, -6.793e-08), (26.98, -11.82, -4.162e-08), (26.99, -11.81, -9.36e-08), (26.99, -11.79, -9.111e-08), (27.0, -11.75, -8.311e-08), (27.0, -11.73, -6.48e-08), (27.0, -11.72, -4.162e-08), (26.99, -11.77, -9.632e-08), (27.01, -11.71, -9.504e-08), (27.01, -11.69, -9.111e-08), (27.01, -11.67, -8.674e-08), (27.02, -11.65, -8.089e-08), (27.02, -11.63, -7.002e-08), (27.02, -11.62, -4.162e-08), (27.05, -11.61, -1.01e-07), (27.03, -11.61, -8.594e-08), (27.06, -11.6, -5.805e-08), (27.07, -11.6, -6.326e-08), (27.11, -11.59, -9.381e-08), (27.09, -11.6, -8.279e-08), (27.13, -11.59, -9.438e-08), (27.15, -11.59, -9.83e-08), (27.15, -11.58, -6.049e-08), (27.21, -11.77, -9.779e-08), (27.21, -11.71, -9.65e-08), (27.19, -11.63, -9.516e-08), (27.17, -11.58, -9.317e-08), (27.21, -11.73, -9.308e-08), (27.2, -11.69, -8.923e-08), (27.19, -11.61, -9.111e-08), (27.19, -11.59, -8.902e-08), (27.19, -11.58, -8.545e-08), (27.18, -11.57, -7.741e-08), (27.19, -11.57, -7.491e-08), (27.19, -11.57, -4.162e-08), (27.19, -11.58, -3.329e-08), (27.2, -17.74, -4.412e-08), (27.21, -17.73, -8.403e-08), (27.23, -17.71, -8.621e-08), (27.22, -17.72, -3.329e-08), (27.23, -17.69, -9.681e-08), (27.25, -17.67, -9.256e-08), (27.24, -17.69, -7.132e-08), (27.27, -17.65, -8.868e-08), (27.26, -17.66, -6.126e-08), (27.28, -17.64, -6.617e-08), (27.29, -17.63, -8.269e-08), (27.29, -17.61, -9.926e-08), (27.31, -17.61, -7.55e-08), (27.31, -17.59, -9.552e-08), (27.33, -17.57, -9.696e-08), (27.32, -17.59, -6.973e-08), (27.34, -17.56, -7.814e-08), (27.35, -17.55, -9.317e-08), (27.37, -17.54, -7.132e-08), (27.37, -17.53, -9.251e-08), (27.39, -17.53, -7.55e-08), (27.39, -17.51, -9.926e-08), (27.43, -17.49, -9.49e-08), (27.41, -17.51, -8.269e-08), (27.42, -17.5, -4.217e-08), (27.44, -17.48, -7.835e-08), (27.45, -17.47, -9.306e-08), (27.47, -17.46, -6.973e-08), (27.47, -17.45, -9.677e-08), (27.49, -17.45, -8.674e-08), (27.49, -17.43, -9.606e-08), (27.51, -17.43, -8.186e-08), (27.67, -15.1, -5.853e-08), (27.34, -13.75, -8.675e-08), (27.35, -13.79, -9.199e-08), (27.36, -13.81, -7.985e-08), (27.35, -13.77, -8.362e-08), (27.39, -13.91, -9.821e-08), (27.38, -13.87, -8.837e-08), (27.38, -13.86, -7.59e-08), (27.37, -13.85, -9.518e-08), (27.37, -13.83, -8.723e-08), (27.36, -13.8, -3.329e-08), (27.73, -13.97, -9.988e-08), (27.4, -13.93, -9.839e-08), (27.39, -13.89, -8.934e-08), (27.42, -13.93, -9.685e-08), (27.4, -13.92, -7.425e-08), (27.4, -13.91, -4.528e-08), (27.42, -13.92, -7.146e-08), (27.43, -13.91, -9.09e-08), (27.44, -13.89, -7.166e-08), (27.45, -13.89, -9.317e-08), (27.45, -13.87, -7.627e-08), (27.47, -13.87, -9.926e-08), (27.47, -13.85, -8.094e-08), (27.48, -13.84, -4.162e-08), (27.49, -13.83, -8.743e-08), (27.5, -13.82, -5.327e-08), (27.51, -13.81, -9.396e-08), (27.52, -13.8, -6.023e-08), (27.23, -13.73, -9.614e-08), (27.24, -13.72, -5.267e-08), (27.33, -13.73, -8.827e-08), (27.32, -13.72, -4.578e-08), (27.21, -12.35, -9.107e-08), (27.23, -12.35, -8.952e-08), (27.25, -12.35, -9.128e-08), (27.27, -12.35, -9.253e-08), (27.29, -12.35, -8.138e-08), (27.3, -12.34, -6.154e-08), (27.31, -12.33, -8.437e-08), (27.33, -12.31, -8.645e-08), (27.32, -12.32, -4.217e-08), (27.34, -12.3, -7.343e-08), (27.35, -12.29, -8.928e-08), (27.36, -12.28, -5.327e-08), (27.37, -12.27, -9.067e-08), (27.38, -12.26, -7.741e-08), (27.39, -12.25, -9.435e-08), (27.41, -12.24, -3.329e-08), (27.4, -12.24, -5.985e-08), (27.41, -12.24, -9.372e-08), (27.42, -12.24, -7.741e-08), (27.43, -12.24, -5.842e-08), (27.45, -12.24, -7.915e-08), (27.47, -12.25, -8.523e-08), (27.49, -12.25, -9.628e-08), (27.51, -12.25, -9.104e-08), (27.55, -12.19, -9.809e-08), (27.43, -11.91, -9.912e-08), (27.33, -11.85, -8.851e-08), (27.35, -11.87, -9.76e-08), (27.35, -11.86, -6.869e-08), (27.39, -11.89, -9.204e-08), (27.37, -11.87, -8.282e-08), (27.41, -11.91, -9.743e-08), (27.38, -11.88, -4.412e-08), (27.41, -11.9, -7.166e-08), (27.45, -11.99, -9.461e-08), (27.44, -11.92, -7.679e-08), (27.45, -12.05, -9.095e-08), (27.45, -12.03, -6.77e-08), (27.45, -12.03, -6.897e-08), (27.45, -12.03, -3.329e-08), (27.45, -12.04, -6.076e-08), (27.45, -12.02, -6.257e-08), (27.45, -12.01, -9.039e-08), (27.47, -11.95, -9.051e-08), (27.45, -11.93, -9.223e-08), (27.49, -12.11, -9.599e-08), (27.48, -12.08, -7.814e-08), (27.47, -12.07, -8.92e-08), (27.46, -12.06, -6.354e-08), (27.46, -11.98, -4.606e-08), (27.46, -11.97, -7.658e-08), (27.47, -11.94, -7.552e-08), (27.49, -12.09, -7.877e-08), (27.51, -12.13, -8.978e-08), (27.5, -12.11, -6.95e-08), (27.21, -11.75, -9.228e-08), (27.2, -11.67, -7.588e-08), (27.2, -11.65, -4.735e-08), (27.23, -11.79, -9.677e-08), (27.22, -11.78, -6.326e-08), (27.26, -11.8, -7.011e-08), (27.25, -11.79, -7.877e-08), (27.27, -11.81, -8.978e-08), (27.29, -11.83, -9.681e-08), (27.29, -11.82, -6.95e-08), (27.31, -11.83, -8.144e-08), (27.32, -11.84, -4.217e-08), (27.52, -17.42, -6.602e-08), (27.53, -17.41, -8.897e-08), (27.54, -17.4, -5.868e-08), (27.55, -17.39, -9.645e-08), (27.57, -17.38, -6.796e-08), (27.57, -17.37, -9.792e-08), (27.59, -17.37, -7.577e-08), (27.59, -17.35, -1.035e-07), (27.61, -17.35, -8.048e-08), (27.62, -17.34, -3.329e-08), (27.62, -17.33, -6.48e-08), (27.62, -17.31, -7.588e-08), (27.62, -17.29, -8.164e-08), (27.63, -17.25, -9.21e-08), (27.62, -17.27, -8.74e-08), (27.63, -17.23, -9.321e-08), (27.65, -17.19, -9.6e-08), (27.71, -17.11, -9.897e-08), (27.64, -17.22, -3.329e-08), (27.65, -17.21, -7.814e-08), (27.67, -17.17, -9.133e-08), (27.66, -17.19, -6.796e-08), (27.69, -17.13, -9.816e-08), (27.68, -17.16, -7.232e-08), (27.69, -17.15, -8.505e-08), (27.71, -17.13, -7.658e-08), (27.73, -17.09, -8.997e-08), (27.72, -17.1, -6.633e-08), (27.75, -17.07, -8.949e-08), (27.74, -17.08, -4.412e-08), (27.75, -17.05, -9.926e-08), (27.77, -17.03, -9.398e-08), (27.79, -17.01, -9.559e-08), (27.76, -17.05, -7.299e-08), (27.78, -17.02, -6.354e-08), (27.8, -17.0, -6.681e-08), (27.81, -16.99, -8.589e-08), (27.82, -16.98, -5.771e-08), (27.83, -16.97, -9.477e-08), (28.61, -16.31, -9.988e-08), (28.77, -15.47, -9.988e-08), (27.54, -13.77, -7.132e-08), (27.53, -13.79, -9.6e-08), (27.55, -13.77, -9.587e-08), (27.55, -13.75, -7.491e-08), (27.57, -13.75, -9.926e-08), (27.57, -13.73, -7.032e-08), (27.58, -13.72, -3.329e-08), (27.59, -13.71, -8.437e-08), (27.6, -13.7, -4.217e-08), (27.61, -13.69, -8.447e-08), (27.62, -13.68, -6.326e-08), (27.64, -13.66, -6.873e-08), (27.63, -13.67, -9.582e-08), (27.65, -13.66, -8.984e-08), (27.71, -13.66, -9.866e-08), (27.67, -13.66, -9.129e-08), (27.69, -13.66, -8.468e-08), (27.73, -13.66, -8.745e-08), (27.75, -13.66, -7.708e-08), (27.77, -13.66, -7.491e-08), (27.79, -13.66, -7.491e-08), (27.85, -13.67, -9.72e-08), (27.81, -13.66, -5.427e-08), (27.85, -13.69, -9.272e-08), (27.83, -13.66, -4.994e-08), (27.54, -12.26, -6.985e-08), (27.53, -12.25, -9.614e-08), (27.53, -12.17, -9.76e-08), (27.55, -12.26, -6.784e-08), (27.57, -12.23, -1.014e-07), (27.54, -12.17, -6.869e-08), (27.57, -12.26, -8.359e-08), (27.57, -12.21, -8.269e-08), (27.56, -12.2, -5.527e-08), (27.59, -12.27, -8.674e-08), (27.59, -12.25, -9.306e-08), (27.58, -12.23, -7.412e-08), (27.61, -12.27, -4.994e-08), (27.61, -12.27, -8.256e-08), (27.61, -12.27, -3.329e-08), (27.61, -12.27, -4.994e-08), (27.61, -12.27, -3.329e-08), (27.6, -12.27, -7.491e-08), (27.6, -12.27, -8.679e-08), (27.6, -12.26, -5.28e-08), (27.53, -12.15, -8.238e-08), (27.52, -12.14, -4.217e-08), (27.85, -16.97, -8.028e-08), (27.86, -16.96, -5.771e-08), (27.87, -16.95, -9.603e-08), (27.89, -16.95, -9.342e-08), (27.91, -16.94, -6.409e-08), (27.91, -16.93, -9.587e-08), (27.93, -16.93, -8.723e-08), (27.95, -16.91, -9.772e-08), (27.95, -16.92, -6.638e-08), (27.97, -16.91, -8.684e-08), (27.99, -16.89, -9.879e-08), (27.99, -16.9, -6.733e-08), (28.01, -16.89, -8.785e-08), (28.03, -16.87, -9.916e-08), (28.03, -16.88, -7.058e-08), (28.05, -16.87, -8.934e-08), (28.07, -16.86, -8.989e-08), (28.09, -16.85, -9.237e-08), (28.08, -16.86, -3.329e-08), (28.11, -16.84, -7.67e-08), (28.12, -16.84, -6.541e-08), (28.13, -16.83, -9.11e-08), (28.15, -16.82, -8.558e-08), (28.08, -15.13, -8.272e-08), (28.6, -14.09, -9.988e-08), (27.89, -13.83, -9.68e-08), (27.89, -13.81, -9.315e-08), (27.88, -13.76, -6.36e-08), (27.89, -13.79, -8.435e-08), (27.88, -13.77, -6.57e-08), (27.91, -13.89, -8.362e-08), (27.91, -13.87, -8.768e-08), (27.9, -13.85, -7.852e-08), (27.9, -13.84, -4.606e-08), (27.95, -13.93, -9.268e-08), (27.93, -13.93, -8.933e-08), (27.92, -13.91, -6.784e-08), (27.92, -13.9, -3.329e-08), (27.97, -13.93, -9.657e-08), (27.99, -13.93, -9.038e-08), (28.01, -13.93, -9.705e-08), (28.03, -13.93, -9.275e-08), (28.05, -13.93, -9.276e-08), (28.07, -13.93, -9.101e-08), (28.08, -13.92, -4.578e-08), (28.09, -13.92, -4.994e-08), (28.11, -13.92, -7.138e-08), (28.13, -13.92, -7.588e-08), (28.15, -13.92, -8.324e-08), (27.87, -13.73, -9.148e-08), (27.85, -13.66, -4.661e-08), (27.87, -13.75, -9.151e-08), (27.86, -13.71, -7.852e-08), (27.86, -13.7, -4.606e-08), (28.16, -16.82, -5.949e-08), (28.17, -16.81, -8.161e-08), (28.18, -16.8, -3.329e-08), (28.19, -16.79, -8.161e-08), (28.2, -16.78, -6.148e-08), (28.21, -16.77, -8.403e-08), (28.22, -16.76, -4.217e-08), (28.23, -16.75, -8.602e-08), (28.24, -16.74, -4.217e-08), (28.25, -16.73, -8.602e-08), (28.26, -16.72, -6.752e-08), (28.27, -16.71, -9.611e-08), (28.3, -16.7, -6.838e-08), (28.31, -16.69, -9.876e-08), (28.33, -16.69, -8.6e-08), (28.35, -16.67, -9.889e-08), (28.35, -16.68, -6.68e-08), (28.37, -16.67, -8.934e-08), (28.39, -16.66, -9.421e-08), (28.4, -16.66, -7.271e-08), (28.41, -16.65, -9.489e-08), (28.43, -16.65, -8.435e-08), (28.45, -16.64, -6.733e-08), (28.45, -16.63, -9.926e-08), (28.47, -16.63, -8.99e-08), (28.43, -15.12, -8.272e-08), (28.17, -13.92, -9.004e-08), (28.19, -13.91, -8.685e-08), (28.21, -13.91, -9.313e-08), (28.23, -13.91, -9.018e-08), (28.25, -13.91, -9.396e-08), (28.27, -13.91, -9.275e-08), (28.29, -13.91, -9.571e-08), (28.31, -13.91, -9.536e-08), (28.32, -13.9, -4.439e-08), (28.33, -13.9, -7.01e-08), (28.35, -13.9, -6.948e-08), (28.37, -13.9, -9.034e-08), (28.39, -13.9, -8.858e-08), (28.41, -13.9, -8.517e-08), (28.45, -13.89, -9.699e-08), (28.43, -13.89, -9.126e-08), (28.49, -13.89, -9.686e-08), (28.47, -13.89, -9.018e-08), (28.49, -16.62, -7.832e-08), (28.5, -16.62, -5.375e-08), (28.51, -16.61, -9.968e-08), (28.53, -16.61, -8.723e-08), (28.55, -16.6, -6.803e-08), (28.56, -16.6, -3.329e-08), (28.57, -16.59, -9.651e-08), (28.59, -16.59, -7.957e-08), (28.6, -16.58, -5.951e-08), (28.61, -16.57, -9.699e-08), (28.63, -16.57, -8.802e-08), (28.65, -16.56, -7.957e-08), (28.66, -16.56, -4.162e-08), (28.67, -16.55, -9.274e-08), (28.69, -16.55, -8.407e-08), (28.71, -16.54, -6.084e-08), (28.71, -16.53, -9.77e-08), (28.77, -16.51, -9.797e-08), (28.73, -16.53, -8.737e-08), (28.75, -16.52, -7.616e-08), (28.76, -16.52, -4.439e-08), (28.79, -16.51, -8.49e-08), (28.81, -16.47, -9.271e-08), (28.81, -16.45, -9.403e-08), (28.82, -16.39, -9.258e-08), (28.83, -16.33, -9.851e-08), (28.69, -15.09, -5.931e-08), (28.51, -13.89, -9.746e-08), (28.53, -13.89, -9.264e-08), (28.55, -13.89, -9.756e-08), (28.56, -13.88, -4.439e-08), (28.57, -13.88, -4.994e-08), (28.61, -13.88, -8.623e-08), (28.59, -13.88, -6.948e-08), (28.63, -13.87, -8.87e-08), (28.64, -13.86, -7.81e-08), (28.65, -13.83, -7.635e-08), (28.66, -13.82, -3.329e-08), (28.65, -13.85, -9.973e-08), (28.67, -13.81, -8.623e-08), (28.68, -13.8, -6.354e-08), (28.69, -13.77, -7.855e-08), (28.69, -13.79, -9.718e-08), (28.7, -13.76, -2.83e-08), (28.71, -13.75, -8.848e-08), (28.72, -13.73, -6.516e-08), (28.73, -13.73, -9.396e-08), (28.73, -13.71, -7.877e-08), (28.74, -13.7, -4.162e-08), (28.76, -13.67, -6.95e-08), (28.75, -13.69, -9.632e-08), (28.77, -13.65, -8.144e-08), (28.78, -13.64, -4.412e-08), (28.77, -13.67, -1.107e-07), (28.79, -13.63, -9.182e-08), (28.8, -13.61, -6.869e-08), (28.8, -16.5, -7.656e-08), (28.8, -16.49, -8.334e-08), (28.81, -16.43, -9.692e-08), (28.83, -16.37, -9.27e-08), (28.82, -16.43, -4.661e-08), (28.82, -16.41, -7.29e-08), (28.83, -16.35, -9.089e-08), (28.84, -16.33, -4.661e-08), (28.84, -16.31, -7.875e-08), (28.85, -16.25, -9.403e-08), (28.87, -16.17, -9.639e-08), (28.84, -16.29, -8.334e-08), (28.85, -16.27, -8.952e-08), (28.85, -16.23, -9.692e-08), (28.86, -16.21, -7.876e-08), (28.86, -16.19, -8.858e-08), (28.86, -16.23, -4.661e-08), (28.87, -16.15, -9.089e-08), (28.87, -16.13, -9.692e-08), (28.88, -16.09, -9e-08), (28.89, -16.03, -9.758e-08), (28.88, -16.13, -4.661e-08), (28.88, -16.11, -7.29e-08), (28.89, -16.07, -8.952e-08), (28.89, -16.05, -9.089e-08), (28.9, -16.01, -7.879e-08), (28.9, -16.03, -4.661e-08), (28.91, -15.98, -9.806e-08), (28.91, -15.97, -9.343e-08), (28.91, -15.95, -8.958e-08), (28.93, -15.94, -8.001e-08), (28.95, -15.94, -5.842e-08), (28.97, -15.94, -4.994e-08), (28.84, -15.94, -9.916e-08), (29.0, -15.94, -4.439e-08), (29.01, -15.93, -9.912e-08), (29.03, -15.93, -8.823e-08), (29.05, -15.92, -7.135e-08), (29.05, -15.91, -9.104e-08), (29.06, -15.9, -7.135e-08), (29.07, -15.89, -9.587e-08), (29.09, -15.87, -9.475e-08), (29.11, -15.85, -9.792e-08), (29.08, -15.88, -7.135e-08), (29.1, -15.86, -7.135e-08), (29.13, -15.83, -9.831e-08), (28.96, -13.78, -7.621e-08), (28.95, -13.77, -9.099e-08), (28.99, -13.83, -9.795e-08), (28.98, -13.8, -7.004e-08), (28.97, -13.79, -8.768e-08), (28.99, -13.81, -8.229e-08), (29.09, -13.95, -9.961e-08), (29.01, -13.85, -9.282e-08), (29.01, -13.83, -7.627e-08), (29.03, -13.87, -9.492e-08), (29.02, -13.85, -7.037e-08), (29.05, -13.89, -9.099e-08), (29.04, -13.88, -6.633e-08), (29.08, -13.92, -7.004e-08), (29.07, -13.91, -8.768e-08), (29.06, -13.9, -5.327e-08), (29.09, -13.93, -8.229e-08), (29.11, -13.95, -8.737e-08), (28.81, -13.61, -9.264e-08), (28.81, -13.61, -9.073e-08), (28.81, -13.6, -6.576e-08), (28.81, -13.6, -5.327e-08), (28.83, -13.63, -9.492e-08), (28.82, -13.61, -7.037e-08), (28.86, -13.66, -7.621e-08), (28.85, -13.65, -9.099e-08), (28.84, -13.64, -6.633e-08), (28.87, -13.67, -8.768e-08), (28.89, -13.71, -9.926e-08), (28.89, -13.69, -8.229e-08), (28.88, -13.68, -4.217e-08), (28.93, -13.75, -9.45e-08), (28.91, -13.73, -9.76e-08), (28.91, -13.71, -7.627e-08), (28.92, -13.73, -7.037e-08), (28.94, -13.76, -6.633e-08), (29.12, -15.84, -7.135e-08), (29.15, -15.81, -9.474e-08), (29.14, -15.82, -7.135e-08), (29.16, -15.8, -7.135e-08), (29.17, -15.79, -9.587e-08), (29.18, -15.78, -7.135e-08), (29.19, -15.77, -9.587e-08), (29.21, -15.77, -8.314e-08), (29.23, -15.75, -9.791e-08), (29.23, -15.76, -6.207e-08), (29.25, -15.75, -9.119e-08), (29.27, -15.75, -9.477e-08), (29.29, -15.74, -8.448e-08), (29.3, -15.74, -4.578e-08), (29.31, -15.73, -9.518e-08), (29.33, -15.73, -8.92e-08), (29.35, -15.72, -7.88e-08), (29.37, -15.72, -5.76e-08), (29.37, -15.71, -9.848e-08), (29.39, -15.71, -9.671e-08), (29.41, -15.71, -8.49e-08), (29.43, -15.7, -8.194e-08), (29.88, -15.2, -9.676e-08), (29.76, -14.72, -9.988e-08), (29.32, -14.43, -9.988e-08), (29.35, -14.17, -9.953e-08), (29.35, -14.09, -9.219e-08), (29.37, -14.29, -9.431e-08), (29.37, -14.27, -9.357e-08), (29.36, -14.23, -9.029e-08), (29.35, -14.15, -9.276e-08), (29.35, -14.13, -9.174e-08), (29.35, -14.11, -9.038e-08), (29.37, -14.33, -9.926e-08), (29.37, -14.31, -9.276e-08), (29.37, -14.25, -8.848e-08), (29.36, -14.21, -8.088e-08), (29.36, -14.19, -7.138e-08), (29.36, -14.17, -4.786e-08), (29.39, -14.33, -9.77e-08), (29.39, -14.32, -6.516e-08), (29.41, -14.31, -9.241e-08), (29.43, -14.31, -9.401e-08), (29.43, -14.3, -7.195e-08), (29.13, -13.95, -9.156e-08), (29.15, -13.95, -9.159e-08), (29.17, -13.95, -9.476e-08), (29.19, -13.95, -9.584e-08), (29.21, -13.95, -9.963e-08), (29.21, -13.94, -4.756e-08), (29.23, -13.94, -6.639e-08), (29.25, -13.94, -9.244e-08), (29.27, -13.94, -8.595e-08), (29.29, -13.94, -9.267e-08), (29.33, -13.99, -9.532e-08), (29.33, -13.97, -9.435e-08), (29.31, -13.94, -9.082e-08), (29.33, -14.01, -9.371e-08), (29.33, -13.95, -9.038e-08), (29.33, -13.93, -7.612e-08), (29.34, -14.07, -8.563e-08), (29.34, -14.05, -8.088e-08), (29.34, -14.03, -7.138e-08), (29.34, -14.01, -4.786e-08), (29.44, -15.7, -6.445e-08), (29.45, -15.69, -9.946e-08), (29.47, -15.69, -8.723e-08), (29.49, -15.68, -8.381e-08), (29.5, -15.68, -5.375e-08), (29.51, -15.67, -9.692e-08), (29.53, -15.67, -9.156e-08), (29.55, -15.67, -8.48e-08), (29.57, -15.66, -6.563e-08), (29.58, -15.66, -3.329e-08), (29.59, -15.65, -9.269e-08), (29.61, -15.65, -9.275e-08), (29.63, -15.65, -9.174e-08), (29.65, -15.65, -9.156e-08), (29.67, -15.65, -9.376e-08), (29.69, -15.65, -9.282e-08), (29.71, -15.65, -9.253e-08), (29.73, -15.65, -8.685e-08), (29.75, -15.64, -9.501e-08), (29.45, -14.29, -9.095e-08), (29.46, -14.28, -4.162e-08), (29.47, -14.27, -9.287e-08), (29.49, -14.27, -9.419e-08), (29.5, -14.26, -5.28e-08), (29.51, -14.25, -8.729e-08), (29.53, -14.25, -9.633e-08), (29.53, -14.24, -6.516e-08), (29.55, -14.23, -9.6e-08), (29.57, -14.23, -9.513e-08), (29.57, -14.22, -7.311e-08), (29.59, -14.21, -8.157e-08), (29.6, -14.2, -4.217e-08), (29.61, -14.19, -8.092e-08), (29.63, -14.19, -9.419e-08), (29.64, -14.18, -5.868e-08), (29.67, -14.17, -9.807e-08), (29.65, -14.17, -8.498e-08), (29.67, -14.16, -9.277e-08), (29.69, -14.15, -8.761e-08), (29.71, -14.15, -9.614e-08), (29.71, -14.14, -7.311e-08), (29.73, -14.13, -9.11e-08), (29.74, -14.12, -4.217e-08), (29.75, -14.11, -9.353e-08), (29.77, -15.64, -8.416e-08), (29.79, -15.64, -8.819e-08), (29.81, -15.64, -8.005e-08), (29.83, -15.64, -7.491e-08), (29.85, -15.64, -7.723e-08), (29.87, -15.64, -9.319e-08), (29.89, -15.64, -6.163e-08), (29.9, -15.64, -4.439e-08), (29.91, -15.63, -9.854e-08), (29.93, -15.63, -9.364e-08), (29.95, -15.63, -9.241e-08), (29.97, -15.63, -9.818e-08), (29.99, -15.63, -9.422e-08), (30.01, -15.63, -9.873e-08), (30.03, -15.63, -9.334e-08), (30.05, -15.63, -9.325e-08), (30.07, -15.63, -8.99e-08), (30.05, -15.0, -9.364e-08), (29.99, -14.61, -8.707e-08), (29.99, -14.59, -8.823e-08), (29.99, -14.57, -9.775e-08), (30.03, -14.51, -9.693e-08), (30.01, -14.63, -9.05e-08), (30.0, -14.62, -5.327e-08), (30.0, -14.56, -6.354e-08), (30.01, -14.55, -8.92e-08), (30.03, -14.53, -8.303e-08), (30.03, -14.65, -9.306e-08), (30.02, -14.64, -6.126e-08), (30.02, -14.54, -4.162e-08), (30.07, -14.68, -8.685e-08), (30.05, -14.67, -9.587e-08), (30.04, -14.66, -6.597e-08), (30.04, -14.51, -6.748e-08), (30.05, -14.49, -8.978e-08), (30.07, -14.47, -8.48e-08), (30.07, -14.45, -9.67e-08), (30.11, -14.39, -9.892e-08), (30.07, -14.69, -9.403e-08), (30.06, -14.48, -4.217e-08), (30.09, -14.43, -9.079e-08), (29.78, -14.1, -5.868e-08), (29.77, -14.11, -9.743e-08), (29.79, -14.09, -8.79e-08), (29.81, -14.09, -9.681e-08), (29.85, -14.07, -9.964e-08), (30.06, -14.15, -9.988e-08), (29.81, -14.08, -6.748e-08), (29.83, -14.07, -8.761e-08), (29.85, -14.06, -7.311e-08), (29.87, -14.05, -8.576e-08), (29.88, -14.04, -4.217e-08), (29.89, -14.03, -8.092e-08), (29.91, -14.03, -9.122e-08), (29.92, -14.02, -5.868e-08), (29.93, -14.01, -8.498e-08), (29.95, -14.01, -9.681e-08), (29.95, -14.0, -6.748e-08), (29.97, -13.99, -9.263e-08), (29.99, -13.99, -9.926e-08), (29.99, -13.98, -7.311e-08), (30.01, -13.97, -9.055e-08), (30.02, -13.96, -4.217e-08), (30.03, -13.95, -8.431e-08), (30.05, -13.95, -9.599e-08), (30.06, -13.94, -7.713e-08), (30.07, -13.93, -8.498e-08), (30.09, -15.63, -9.234e-08), (30.11, -15.62, -8.74e-08), (30.13, -15.62, -8.359e-08), (30.15, -15.62, -8.324e-08), (30.17, -15.62, -8.888e-08), (30.19, -15.62, -8.974e-08), (30.21, -15.63, -9.101e-08), (30.41, -15.55, -9.958e-08), (30.23, -15.63, -9.381e-08), (30.25, -15.63, -8.975e-08), (30.27, -15.63, -9.373e-08), (30.29, -15.63, -9.502e-08), (30.31, -15.63, -9.909e-08), (30.33, -15.63, -9.665e-08), (30.39, -15.49, -9.902e-08), (30.35, -15.64, -4.786e-08), (30.35, -15.63, -9.907e-08), (30.37, -15.64, -7.235e-08), (30.41, -15.57, -9.71e-08), (30.39, -15.45, -9.295e-08), (30.38, -15.41, -8.633e-08), (30.37, -15.39, -9.848e-08), (30.37, -15.37, -9.228e-08), (30.39, -15.64, -1.073e-07), (30.4, -15.53, -9.049e-08), (30.39, -15.47, -9.089e-08), (30.38, -15.43, -8.435e-08), (30.38, -15.39, -5.29e-08), (30.21, -15.01, -9.863e-08), (30.27, -15.15, -9.902e-08), (30.27, -15.13, -9.814e-08), (30.2, -15.07, -9.988e-08), (30.23, -15.07, -9.848e-08), (30.23, -15.05, -8.711e-08), (30.29, -15.19, -9.804e-08), (30.25, -15.11, -9.848e-08), (30.25, -15.09, -8.684e-08), (30.24, -15.07, -6.638e-08), (30.26, -15.11, -6.638e-08), (30.31, -15.23, -9.642e-08), (30.29, -15.17, -8.684e-08), (30.28, -15.15, -6.638e-08), (30.32, -15.23, -8.102e-08), (30.31, -15.21, -8.566e-08), (30.3, -15.19, -6.792e-08), (30.35, -15.29, -9.184e-08), (30.33, -15.27, -9.681e-08), (30.33, -15.25, -8.566e-08), (30.37, -15.35, -9.285e-08), (30.36, -15.31, -8.12e-08), (30.35, -15.31, -9.681e-08), (30.34, -15.27, -6.409e-08), (30.37, -15.33, -8.564e-08), (30.14, -14.74, -7.617e-08), (30.13, -14.73, -8.718e-08), (30.17, -14.77, -9.142e-08), (30.15, -14.75, -9.067e-08), (30.16, -14.76, -6.126e-08), (30.2, -14.85, -8.879e-08), (30.19, -14.79, -9.587e-08), (30.19, -14.78, -6.796e-08), (30.21, -15.03, -9.926e-08), (30.21, -14.99, -8.992e-08), (30.21, -14.95, -8.99e-08), (30.21, -14.93, -8.756e-08), (30.2, -14.91, -8.74e-08), (30.2, -14.89, -8.74e-08), (30.2, -14.87, -8.74e-08), (30.2, -14.83, -8.324e-08), (30.2, -14.81, -8.324e-08), (30.2, -14.79, -7.125e-08), (30.22, -15.03, -7.058e-08), (30.09, -14.71, -9.926e-08), (30.09, -14.69, -7.698e-08), (30.08, -14.45, -6.869e-08), (30.11, -14.71, -8.094e-08), (30.1, -14.42, -6.739e-08), (30.11, -14.41, -8.269e-08), (30.12, -14.72, -4.162e-08), (30.12, -14.39, -7.166e-08), (30.13, -14.37, -9.294e-08), (30.15, -14.33, -9.585e-08), (30.14, -14.36, -7.202e-08), (30.15, -14.35, -8.472e-08), (30.16, -14.33, -7.299e-08), (30.17, -14.31, -9.41e-08), (30.19, -14.29, -8.618e-08), (30.25, -14.09, -9.841e-08), (30.18, -14.3, -5.868e-08), (30.2, -14.28, -3.329e-08), (30.2, -14.27, -7.635e-08), (30.21, -14.25, -9.5e-08), (30.22, -14.24, -6.023e-08), (30.23, -14.23, -8.804e-08), (30.25, -14.19, -9.542e-08), (30.24, -14.08, -7.626e-08), (30.24, -14.22, -3.329e-08), (30.25, -14.21, -7.855e-08), (30.27, -14.17, -8.905e-08), (30.26, -14.19, -6.516e-08), (30.27, -14.11, -9.185e-08), (30.26, -14.1, -6.326e-08), (30.28, -14.16, -6.586e-08), (30.29, -14.15, -1.012e-07), (30.3, -14.13, -8.25e-08), (30.3, -14.13, -5.993e-08), (30.3, -14.14, -7.275e-08), (30.28, -14.13, -9.739e-08), (30.29, -14.13, -6.126e-08), (30.28, -14.12, -6.126e-08), (30.3, -14.13, -3.329e-08), (30.09, -13.95, -9.513e-08), (30.09, -13.93, -7.766e-08), (30.11, -13.97, -9.926e-08), (30.11, -13.95, -7.732e-08), (30.15, -13.99, -8.573e-08), (30.13, -13.97, -7.999e-08), (30.18, -14.02, -7.028e-08), (30.17, -14.01, -8.403e-08), (30.16, -14.0, -3.329e-08), (30.19, -14.03, -7.969e-08), (30.21, -14.05, -8.743e-08), (30.2, -14.04, -4.217e-08), (30.23, -14.07, -8.928e-08), (30.22, -14.06, -5.327e-08), (30.41, -15.64, -8.005e-08), (30.41, -15.59, -9.447e-08), (30.4, -15.51, -7.14e-08), (30.4, -15.49, -4.661e-08), (30.42, -15.64, -7.353e-08), (30.42, -15.63, -8.089e-08), (30.42, -15.61, -6.73e-08), (30.42, -15.6, -4.439e-08), (22.12, -16.34, 3.329e-08), (22.28, -16.52, 3.329e-08), (22.3, -16.54, -3.329e-08), (22.46, -16.72, 3.329e-08), (22.62, -16.9, 3.329e-08), (22.96, -17.28, 3.329e-08), (22.78, -17.08, 3.329e-08), (23.12, -17.46, 3.329e-08), (23.72, -17.58, 4.162e-08), (23.9, -12.84, 4.217e-08), (23.96, -12.9, -3.721e-08), (23.98, -12.92, 3.329e-08), (24.0, -12.94, 3.329e-08), (23.98, -12.5, 4.217e-08), (23.98, -12.06, 4.162e-08), (23.98, -11.7, 3.329e-08), (24.0, -10.89, 3.329e-08), (24.14, -17.5, 3.329e-08), (24.02, -11.56, 4.162e-08), (24.08, -11.38, -3.151e-08), (24.46, -11.44, 4.162e-08), (24.62, -11.4, 3.329e-08), (24.86, -17.52, 3.329e-08), (25.18, -17.72, 4.217e-08), (25.2, -17.74, 3.329e-08), (25.22, -17.76, 3.329e-08), (25.02, -11.26, 4.162e-08), (25.35, -11.19, 4.162e-08), (26.6, -11.98, 3.329e-08), (26.98, -13.2, 3.329e-08), (26.9, -12.66, -2.806e-08), (27.18, -11.57, 3.329e-08), (27.42, -13.91, 3.329e-08), (27.42, -12.24, 3.329e-08), (27.45, -12.03, 3.329e-08), (30.14, -13.98, 3.329e-08)], [(85, 86)], [(2, 3, 4), (2, 4, 5), (2, 5, 10), (98, 10, 11), (98, 11, 12), (98, 12, 13), (98, 14, 15), (98, 15, 16), (98, 16, 17), (98, 17, 18), (98, 18, 19), (98, 19, 20), (22, 20, 21), (98, 22, 23), (98, 23, 24), (98, 24, 25), (98, 25, 26), (98, 27, 28), (37, 29, 30), (37, 30, 31), (37, 31, 32), (37, 32, 33), (37, 33, 34), (37, 34, 35), (37, 35, 36), (98, 26, 27), (37, 98, 29), (37, 36, 38), (37, 38, 39), (37, 39, 40), (37, 40, 41), (37, 41, 42), (37, 42, 43), (37, 43, 44), (37, 44, 45), (37, 45, 46), (37, 47, 48), (37, 46, 47), (37, 49, 50), (37, 48, 51), (37, 51, 52), (37, 52, 53), (37, 53, 54), (37, 54, 55), (37, 55, 56), (37, 56, 57), (37, 60, 61), (37, 61, 62), (37, 62, 63), (37, 64, 65), (37, 66, 67), (37, 67, 68), (37, 68, 69), (37, 69, 70), (37, 72, 73), (37, 73, 74), (37, 74, 75), (37, 75, 76), (37, 76, 77), (37, 77, 78), (37, 78, 79), (37, 79, 80), (37, 80, 81), (37, 81, 82), (37, 82, 83), (87, 84, 85), (98, 1854, 89), (98, 90, 91), (98, 94, 95), (98, 95, 92), (98, 96, 97), (102, 99, 100), (98, 1855, 105), (98, 105, 106), (98, 106, 104), (98, 108, 109), (98, 109, 1856), (98, 112, 113), (98, 113, 110), (98, 114, 115), (2, 9, 7), (2, 7, 1), (98, 89, 119), (98, 119, 118), (121, 84, 87), (122, 84, 121), (123, 84, 122), (128, 125, 126), (98, 132, 130), (138, 135, 136), (134, 136, 133), (179, 137, 138), (142, 139, 140), (179, 141, 142), (146, 143, 144), (148, 145, 146), (150, 147, 148), (152, 1858, 149), (179, 149, 150), (179, 153, 154), (179, 154, 152), (179, 124, 155), (130, 88, 116), (157, 84, 123), (158, 84, 157), (159, 84, 158), (160, 84, 159), (220, 164, 162), (220, 165, 166), (220, 166, 163), (172, 169, 170), (179, 1860, 173), (179, 173, 174), (179, 174, 172), (179, 172, 170), (179, 175, 176), (179, 177, 178), (179, 180, 181), (179, 182, 183), (179, 184, 185), (189, 186, 187), (179, 191, 189), (193, 1859, 192), (220, 162, 193), (220, 193, 179), (170, 128, 179), (195, 84, 160), (196, 84, 195), (197, 84, 196), (198, 84, 197), (220, 167, 168), (199, 200, 220), (204, 201, 202), (210, 202, 199), (210, 199, 220), (210, 203, 204), (210, 207, 208), (210, 208, 205), (212, 209, 210), (220, 213, 211), (220, 211, 212), (220, 212, 210), (218, 214, 215), (220, 217, 218), (223, 221, 222), (220, 224, 225), (220, 225, 223), (227, 84, 198), (228, 84, 227), (229, 84, 228), (230, 84, 229), (231, 84, 230), (235, 237, 236), (248, 226, 220), (233, 232, 248), (235, 248, 220), (241, 237, 235), (220, 243, 241), (220, 245, 244), (249, 247, 246), (252, 179, 194), (360, 252, 194), (360, 194, 84), (253, 84, 231), (254, 84, 253), (255, 84, 254), (220, 256, 251), (220, 257, 256), (258, 1862, 257), (261, 258, 220), (261, 262, 260), (261, 263, 262), (261, 264, 263), (220, 265, 261), (220, 266, 265), (220, 267, 266), (220, 271, 270), (220, 272, 271), (274, 353, 252), (274, 252, 360), (279, 1863, 275), (276, 279, 275), (279, 282, 278), (279, 283, 281), (279, 1865, 284), (279, 284, 1864), (290, 292, 289), (291, 292, 290), (295, 293, 294), (296, 301, 295), (285, 279, 287), (285, 287, 292), (301, 297, 293), (303, 302, 299), (306, 304, 307), (308, 306, 307), (309, 312, 311), (310, 312, 309), (1868, 312, 310), (330, 324, 325), (326, 330, 325), (336, 337, 335), (346, 336, 220), (336, 339, 338), (343, 339, 336), (343, 341, 340), (342, 341, 343), (346, 347, 345), (346, 348, 347), (360, 356, 357), (360, 357, 286), (255, 355, 360), (361, 358, 359), (285, 301, 302), (285, 302, 303), (363, 285, 362), (364, 285, 363), (360, 285, 364), (365, 363, 362), (368, 371, 363), (374, 369, 370), (375, 370, 367), (372, 376, 371), (364, 371, 376), (364, 377, 378), (364, 378, 379), (364, 379, 380), (364, 380, 381), (364, 381, 382), (375, 383, 384), (367, 306, 311), (314, 375, 313), (316, 375, 315), (317, 375, 316), (319, 375, 318), (386, 320, 321), (375, 367, 312), (375, 320, 386), (395, 327, 328), (330, 328, 329), (330, 329, 323), (332, 330, 331), (395, 388, 389), (395, 389, 390), (391, 330, 332), (393, 375, 386), (375, 393, 394), (375, 394, 395), (330, 391, 392), (396, 330, 392), (397, 330, 396), (398, 330, 397), (400, 398, 399), (402, 407, 401), (405, 403, 404), (416, 405, 406), (330, 398, 400), (411, 400, 407), (416, 408, 409), (416, 409, 410), (411, 330, 400), (412, 417, 411), (419, 413, 414), (419, 414, 415), (419, 417, 418), (419, 418, 1873), (419, 330, 411), (456, 419, 416), (421, 330, 419), (419, 422, 420), (423, 425, 422), (427, 426, 419), (427, 419, 456), (428, 330, 424), (426, 429, 423), (434, 433, 334), (446, 430, 431), (446, 431, 432), (435, 446, 432), (416, 406, 436), (416, 439, 440), (416, 440, 441), (446, 443, 444), (446, 444, 445), (416, 437, 439), (416, 442, 443), (451, 446, 448), (454, 450, 451), (457, 449, 416), (458, 452, 446), (459, 453, 450), (461, 456, 460), (463, 456, 461), (464, 456, 462), (465, 456, 464), (468, 456, 465), (470, 465, 466), (472, 352, 346), (346, 474, 475), (478, 477, 346), (483, 481, 482), (346, 482, 480), (486, 485, 346), (489, 486, 346), (489, 488, 487), (360, 364, 375), (491, 330, 428), (494, 330, 491), (427, 497, 493), (499, 330, 494), (498, 500, 497), (501, 330, 499), (427, 503, 498), (507, 503, 427), (508, 490, 504), (1874, 490, 509), (511, 375, 510), (512, 375, 511), (515, 375, 514), (517, 375, 516), (1875, 375, 518), (521, 468, 471), (523, 468, 521), (524, 468, 522), (526, 467, 468), (528, 468, 524), (346, 531, 489), (346, 532, 531), (346, 533, 532), (346, 534, 533), (346, 535, 534), (346, 537, 535), (346, 541, 539), (544, 1876, 543), (545, 544, 346), (548, 546, 545), (549, 547, 548), (360, 353, 354), (550, 360, 375), (520, 551, 519), (553, 375, 551), (554, 553, 551), (556, 553, 555), (558, 375, 553), (557, 559, 558), (560, 558, 559), (561, 558, 560), (562, 550, 561), (563, 566, 550), (564, 550, 565), (568, 564, 567), (598, 574, 575), (598, 575, 572), (579, 576, 577), (598, 578, 579), (598, 580, 581), (598, 1877, 582), (585, 1878, 583), (585, 1879, 584), (590, 587, 588), (598, 596, 594), (598, 594, 548), (598, 571, 597), (598, 597, 596), (643, 353, 599), (600, 360, 550), (645, 360, 600), (570, 601, 564), (602, 564, 601), (603, 564, 602), (1880, 604, 603), (605, 603, 604), (606, 603, 605), (600, 564, 603), (600, 603, 606), (608, 610, 600), (609, 610, 608), (611, 600, 610), (612, 613, 600), (614, 600, 613), (615, 616, 614), (600, 614, 616), (617, 618, 600), (623, 589, 590), (725, 585, 598), (625, 624, 623), (725, 626, 623), (630, 629, 628), (633, 631, 630), (633, 630, 725), (725, 635, 634), (636, 637, 635), (638, 725, 346), (641, 640, 353), (642, 640, 641), (642, 353, 643), (644, 642, 643), (646, 645, 600), (648, 600, 647), (649, 647, 600), (654, 646, 653), (656, 646, 654), (657, 645, 655), (658, 645, 657), (659, 645, 658), (661, 645, 659), (663, 645, 661), (664, 661, 662), (665, 645, 663), (667, 645, 666), (669, 645, 667), (672, 675, 600), (673, 677, 600), (680, 671, 600), (683, 600, 675), (679, 684, 671), (680, 685, 679), (600, 686, 680), (681, 687, 600), (690, 683, 675), (691, 689, 683), (1881, 694, 692), (701, 700, 699), (702, 703, 701), (698, 703, 697), (725, 705, 636), (707, 705, 725), (725, 710, 709), (725, 711, 712), (717, 714, 715), (725, 716, 717), (721, 719, 720), (721, 720, 725), (725, 723, 721), (725, 698, 724), (725, 724, 722), (729, 728, 726), (730, 727, 728), (731, 727, 730), (733, 727, 731), (735, 727, 732), (736, 727, 734), (737, 772, 727), (738, 727, 736), (739, 668, 669), (740, 668, 739), (741, 645, 668), (743, 645, 741), (744, 726, 742), (745, 726, 744), (747, 726, 745), (750, 728, 749), (698, 751, 704), (698, 752, 751), (753, 754, 752), (753, 756, 755), (759, 753, 725), (764, 761, 760), (725, 767, 766), (725, 769, 768), (725, 770, 769), (956, 638, 642), (771, 642, 644), (774, 772, 737), (775, 737, 773), (777, 772, 774), (778, 776, 777), (780, 772, 776), (780, 776, 779), (782, 772, 780), (785, 781, 784), (786, 781, 785), (787, 781, 786), (789, 781, 787), (790, 781, 788), (797, 795, 796), (802, 800, 799), (808, 806, 807), (802, 807, 803), (811, 809, 808), (811, 808, 802), (813, 770, 725), (815, 814, 812), (793, 792, 815), (797, 796, 802), (802, 799, 797), (816, 956, 771), (817, 644, 360), (818, 781, 791), (820, 781, 818), (821, 781, 819), (822, 781, 821), (823, 781, 822), (828, 772, 781), (827, 781, 825), (830, 828, 829), (831, 828, 830), (833, 828, 832), (834, 828, 833), (837, 836, 811), (849, 841, 842), (849, 842, 839), (849, 844, 848), (844, 846, 845), (802, 855, 853), (802, 856, 855), (802, 859, 857), (862, 861, 817), (863, 644, 861), (864, 868, 861), (861, 869, 864), (862, 871, 861), (817, 873, 862), (877, 875, 817), (876, 644, 865), (817, 879, 877), (817, 881, 879), (883, 886, 817), (883, 887, 886), (817, 360, 772), (891, 817, 890), (896, 817, 891), (897, 817, 892), (898, 817, 772), (902, 890, 817), (903, 817, 899), (772, 907, 905), (772, 908, 907), (910, 772, 835), (1882, 912, 911), (913, 772, 912), (916, 772, 915), (920, 921, 919), (922, 772, 921), (925, 926, 772), (802, 927, 860), (928, 930, 929), (931, 928, 802), (934, 932, 802), (802, 936, 934), (802, 937, 936), (938, 939, 937), (941, 940, 938), (802, 942, 941), (943, 944, 942), (949, 950, 948), (802, 953, 951), (802, 955, 954), (959, 644, 882), (889, 960, 883), (817, 963, 889), (965, 966, 964), (817, 968, 967), (970, 971, 969), (973, 817, 961), (980, 817, 897), (981, 961, 978), (983, 961, 981), (986, 961, 983), (961, 976, 973), (961, 977, 976), (987, 989, 961), (990, 961, 984), (991, 984, 988), (961, 992, 987), (995, 961, 990), (961, 996, 994), (999, 961, 995), (998, 1001, 997), (772, 1006, 1005), (772, 1010, 1008), (1011, 1014, 1013), (1011, 1015, 1014), (1011, 1018, 1017), (1011, 1019, 1018), (1011, 1021, 1020), (1022, 1023, 1021), (1024, 1011, 772), (1026, 1024, 772), (772, 1027, 1025), (1032, 1011, 1024), (772, 1033, 1027), (1035, 1022, 1028), (1034, 1036, 1033), (1039, 1037, 1034), (1041, 1038, 1039), (1043, 1052, 772), (1044, 1052, 1043), (1045, 1046, 1052), (1048, 1052, 1047), (1049, 1052, 1048), (1050, 1052, 1049), (1052, 1050, 1053), (1054, 1050, 1051), (1053, 1050, 1054), (1056, 1053, 1054), (1057, 1061, 1056), (1058, 1053, 1061), (1060, 1053, 1059), (1064, 1053, 1063), (1065, 1053, 1064), (1066, 1068, 1065), (1069, 1068, 1066), (1072, 1068, 1070), (1071, 1072, 1070), (1074, 1053, 1072), (1075, 1053, 1074), (1077, 1052, 1053), (1080, 1053, 1075), (1076, 1080, 1075), (1081, 1077, 1078), (1082, 1078, 1053), (1083, 1079, 1080), (1885, 1087, 1086), (802, 1091, 955), (1092, 1093, 1091), (802, 1094, 1092), (1095, 1096, 1094), (1097, 1098, 1095), (802, 1100, 1099), (1103, 1102, 1101), (1104, 1105, 1103), (802, 1107, 1106), (802, 1108, 1107), (802, 1111, 1109), (1112, 1113, 1111), (1112, 1114, 1113), (802, 1116, 1115), (802, 1117, 1116), (802, 1120, 1119), (1223, 1120, 802), (1122, 956, 957), (1123, 644, 958), (1126, 1124, 1123), (1132, 1125, 1124), (1135, 1127, 1128), (1137, 1134, 1127), (1136, 1133, 1134), (1139, 1133, 1136), (1142, 1133, 1140), (1144, 1133, 1142), (1145, 1133, 1144), (1146, 1133, 1145), (1147, 1149, 1133), (1148, 1149, 1147), (1152, 958, 1151), (1154, 958, 1152), (1034, 1159, 1158), (1034, 1161, 1160), (1162, 1163, 1161), (1034, 1165, 1164), (1034, 1166, 1165), (1034, 1887, 1173), (1177, 1175, 1034), (1179, 1177, 1034), (1180, 1034, 1052), (1182, 1052, 1181), (1185, 1052, 1182), (1187, 1184, 1185), (1188, 1186, 1184), (1189, 1034, 1180), (1888, 1034, 1192), (1196, 1194, 1193), (1189, 1197, 1034), (1198, 1189, 1180), (1199, 1180, 1190), (1202, 1034, 1191), (1198, 1205, 1189), (1206, 1198, 1199), (1211, 1082, 1053), (1213, 1052, 1077), (1216, 1052, 1213), (1217, 1052, 1215), (1219, 1052, 1217), (1220, 1052, 1218), (1221, 1052, 1220), (1227, 1225, 802), (1229, 1231, 1230), (802, 1233, 1229), (1235, 1236, 802), (1238, 1241, 1237), (1242, 1243, 1238), (1244, 1246, 1245), (1239, 1247, 1244), (1248, 1249, 1239), (1250, 1251, 1248), (956, 1252, 1250), (1253, 1255, 1252), (1254, 1256, 1253), (956, 1258, 1257), (956, 1259, 1258), (1133, 1122, 644), (1266, 1133, 1265), (1268, 1133, 1267), (1270, 1133, 1268), (1271, 1133, 1270), (1275, 1133, 1272), (1274, 1276, 1275), (1277, 1133, 1275), (1278, 1275, 1276), (1277, 1278, 1279), (1133, 1277, 1280), (1282, 1133, 1281), (1283, 1133, 1282), (1285, 1133, 1283), (1287, 1284, 1285), (1290, 1179, 1034), (1292, 1289, 1179), (1293, 1179, 1290), (1292, 1291, 1288), (1295, 1292, 1179), (1298, 1294, 1292), (1301, 1305, 1306), (1303, 1300, 1301), (1307, 1297, 1298), (1309, 1034, 1208), (956, 1312, 1310), (1317, 1315, 956), (1317, 1318, 1316), (1320, 1317, 956), (1320, 1321, 1319), (1323, 1320, 956), (1323, 1324, 1322), (1327, 1328, 1326), (956, 1331, 1330), (1333, 956, 1122), (1338, 1336, 1133), (1339, 1133, 1337), (1343, 1133, 1335), (1345, 1133, 1340), (1348, 1133, 1344), (1350, 1133, 1348), (1349, 1350, 1348), (1334, 1133, 1350), (1351, 1334, 1350), (1356, 1334, 1353), (1360, 1284, 1287), (1362, 1359, 1286), (956, 1365, 1364), (956, 1366, 1365), (956, 1369, 1368), (956, 1370, 1369), (956, 1372, 1371), (1379, 1380, 1378), (1382, 1384, 1383), (1261, 1387, 1385), (1261, 1388, 1387), (1334, 1389, 1133), (1358, 1390, 1334), (1391, 1392, 1334), (1393, 1394, 1334), (1395, 1396, 1334), (1397, 1334, 1396), (1398, 1399, 1397), (1401, 1334, 1399), (1400, 1401, 1399), (1403, 1405, 1334), (1406, 1334, 1404), (1261, 1408, 1388), (1410, 1412, 1411), (1261, 1417, 1410), (1261, 1421, 1419), (1261, 1423, 1422), (1425, 1426, 1424), (1425, 1427, 1426), (1425, 1428, 1427), (1431, 1425, 1261), (1497, 1261, 1262), (1435, 1334, 1406), (1437, 1334, 1435), (1436, 1437, 1435), (1439, 1440, 1437), (1446, 1334, 1443), (1445, 1447, 1444), (1450, 1446, 1447), (1334, 1450, 1451), (1452, 1334, 1451), (1453, 1334, 1452), (1456, 1458, 1455), (1458, 1334, 1454), (1460, 1461, 1459), (1430, 1465, 1464), (1467, 1432, 1433), (1261, 1468, 1466), (1432, 1469, 1261), (1473, 1433, 1261), (1472, 1471, 1433), (1473, 1476, 1433), (1478, 1480, 1477), (1261, 1481, 1474), (1483, 1485, 1482), (1484, 1488, 1261), (1489, 1490, 1484), (1497, 1493, 1492), (1497, 1496, 1495), (1499, 1502, 1500), (1499, 1504, 1502), (1505, 1507, 1504), (1509, 1506, 1262), (1506, 1508, 1505), (1569, 1262, 1334), (1514, 1334, 1510), (1515, 1512, 1513), (1518, 1334, 1512), (1519, 1334, 1517), (1522, 1334, 1519), (1523, 1516, 1334), (1525, 1334, 1521), (1526, 1516, 1523), (1528, 1462, 1463), (1531, 1528, 1530), (1334, 1458, 1461), (1534, 1334, 1461), (1536, 1461, 1532), (1537, 1334, 1534), (1540, 1334, 1537), (1543, 1334, 1538), (1544, 1541, 1542), (1545, 1334, 1541), (1509, 1546, 1506), (1547, 1548, 1509), (1262, 1550, 1547), (1262, 1551, 1550), (1262, 1553, 1552), (1554, 1555, 1553), (1557, 1554, 1262), (1262, 1561, 1560), (1262, 1562, 1561), (1262, 1564, 1562), (1611, 1565, 1262), (1571, 1570, 1334), (1573, 1570, 1571), (1576, 1571, 1334), (1581, 1574, 1571), (1582, 1575, 1571), (1585, 1570, 1579), (1586, 1587, 1585), (1590, 1334, 1527), (1591, 1592, 1334), (1593, 1334, 1592), (1594, 1334, 1593), (1595, 1596, 1594), (1597, 1594, 1596), (1599, 1594, 1597), (1599, 1597, 1598), (1601, 1334, 1599), (1604, 1601, 1602), (1606, 1572, 1334), (1608, 1334, 1603), (1568, 1613, 1611), (1568, 1615, 1613), (1568, 1616, 1615), (1568, 1618, 1617), (1568, 1620, 1618), (1568, 1621, 1620), (1568, 1622, 1621), (1568, 1623, 1622), (1624, 1623, 1568), (1568, 1628, 1627), (1569, 1570, 1587), (1588, 1569, 1587), (1631, 1569, 1588), (1629, 1631, 1588), (1630, 1631, 1629), (1632, 1569, 1631), (1633, 1634, 1632), (1635, 1569, 1634), (1637, 1569, 1635), (1636, 1637, 1635), (1638, 1569, 1637), (1569, 1638, 1640), (1642, 1569, 1640), (1644, 1645, 1643), (1647, 1569, 1645), (1648, 1649, 1647), (1569, 1647, 1649), (1653, 1569, 1649), (1651, 1653, 1649), (1652, 1653, 1651), (1628, 1655, 1654), (1568, 1657, 1656), (1658, 1657, 1568), (1659, 1658, 1568), (1659, 1662, 1660), (1662, 1664, 1663), (1568, 1668, 1667), (1676, 1569, 1672), (1682, 1569, 1676), (1680, 1683, 1679), (1686, 1569, 1681), (1569, 1688, 1675), (1692, 1671, 1684), (1689, 1693, 1688), (1696, 1569, 1653), (1695, 1697, 1696), (1699, 1569, 1696), (1698, 1699, 1696), (1700, 1569, 1699), (1701, 1699, 1698), (1703, 1704, 1699), (1707, 1699, 1704), (1706, 1707, 1704), (1709, 1700, 1707), (1711, 1712, 1710), (1713, 1700, 1712), (1714, 1715, 1713), (1716, 1717, 1715), (1718, 1700, 1717), (1721, 1723, 1722), (1568, 1724, 1723), (1725, 1724, 1568), (1728, 1726, 1568), (1731, 1730, 1729), (1733, 1731, 1728), (1735, 1728, 1568), (1738, 1736, 1737), (1739, 1734, 1733), (1741, 1735, 1568), (1744, 1738, 1737), (1745, 1728, 1735), (1747, 1740, 1741), (1748, 1741, 1742), (1752, 1568, 1749), (1755, 1568, 1750), (1756, 1751, 1752), (1758, 1752, 1753), (1759, 1751, 1756), (1760, 1568, 1755), (1764, 1760, 1755), (1768, 1568, 1763), (1771, 1568, 1766), (1772, 1766, 1767), (1773, 1769, 1770), (1777, 1671, 1774), (1778, 1776, 1777), (1780, 1671, 1776), (1783, 1749, 1671), (1789, 1779, 1671), (1791, 1671, 1780), (1792, 1752, 1782), (1793, 1671, 1692), (1694, 1795, 1690), (1796, 1671, 1793), (1799, 1671, 1796), (1691, 1798, 1797), (1700, 1801, 1691), (1802, 1804, 1803), (1700, 1806, 1802), (1807, 1809, 1806), (1700, 1810, 1807), (1700, 1813, 1812), (1700, 1817, 1814), (1815, 1818, 1700), (1819, 1820, 1815), (1828, 1825, 1824), (1830, 1824, 1821), (1826, 1831, 1825), (1832, 1700, 1718), (1832, 1718, 1719), (1833, 1719, 1720), (1834, 1700, 1832), (1837, 1700, 1834), (1889, 1836, 1837), (1840, 1700, 1836), (1841, 1700, 1838), (1842, 1700, 1841), (1844, 1808, 1700), (1845, 1700, 1842), (1847, 1744, 1739), (1849, 1745, 1735), (1851, 1846, 1744), (1853, 1744, 1847), (434, 432, 433), (435, 432, 434), (692, 689, 695), (693, 689, 692), (697, 703, 702), (849, 848, 843), (847, 846, 844), (849, 847, 844), (900, 899, 898), (904, 901, 898), (1086, 1085, 1080), (1089, 1084, 1085), (1138, 1137, 1127), (1140, 1139, 1886), (1172, 1171, 1169), (1034, 1173, 1172), (1193, 1192, 1034), (1196, 1193, 1034), (1195, 1191, 1034), (1306, 1305, 1297), (1301, 1300, 1305), (1533, 1461, 1529), (1825, 1827, 1824), (1829, 1826, 1825), (1, 7, 0), (7, 9, 6), (98, 2, 10), (14, 98, 13), (98, 20, 22), (29, 98, 28), (37, 57, 49), (58, 37, 50), (37, 59, 60), (59, 37, 58), (64, 37, 63), (66, 37, 65), (71, 37, 70), (37, 71, 72), (84, 37, 83), (98, 91, 1854), (98, 93, 90), (98, 92, 93), (98, 97, 94), (98, 100, 96), (98, 102, 100), (102, 104, 101), (104, 106, 103), (98, 107, 1855), (102, 98, 104), (98, 1856, 107), (98, 111, 108), (98, 110, 111), (98, 115, 112), (98, 116, 114), (9, 118, 8), (118, 119, 117), (2, 118, 9), (2, 98, 118), (120, 98, 37), (130, 132, 129), (132, 134, 131), (133, 136, 1857), (98, 134, 132), (134, 138, 136), (179, 140, 137), (134, 179, 138), (179, 142, 140), (179, 144, 141), (98, 179, 134), (179, 146, 144), (179, 148, 146), (179, 150, 148), (179, 152, 149), (152, 154, 151), (179, 155, 153), (179, 126, 124), (179, 128, 126), (98, 130, 116), (156, 179, 98), (120, 156, 98), (84, 156, 120), (37, 84, 120), (162, 164, 161), (220, 163, 164), (220, 168, 165), (128, 170, 127), (172, 174, 171), (179, 176, 1860), (179, 178, 175), (179, 181, 177), (179, 183, 180), (179, 185, 182), (179, 187, 184), (179, 189, 187), (189, 191, 188), (191, 193, 190), (193, 162, 1859), (179, 193, 191), (84, 194, 156), (220, 200, 167), (210, 204, 202), (210, 206, 203), (205, 208, 1861), (210, 205, 206), (210, 209, 207), (220, 215, 213), (218, 216, 214), (220, 218, 215), (220, 219, 217), (220, 222, 219), (220, 223, 222), (220, 226, 224), (194, 179, 156), (235, 236, 234), (239, 241, 240), (235, 233, 248), (241, 238, 237), (241, 239, 238), (220, 241, 235), (241, 243, 242), (243, 220, 244), (245, 249, 246), (220, 249, 245), (220, 250, 249), (250, 220, 251), (252, 353, 179), (220, 258, 257), (261, 259, 258), (259, 261, 260), (268, 267, 220), (268, 270, 269), (268, 220, 270), (220, 273, 272), (336, 273, 220), (255, 360, 84), (279, 278, 1863), (276, 280, 279), (278, 282, 277), (279, 281, 282), (279, 1864, 283), (279, 286, 1865), (289, 292, 288), (292, 287, 288), (295, 301, 293), (297, 285, 292), (298, 302, 301), (300, 303, 299), (301, 285, 297), (1867, 285, 303), (308, 311, 306), (323, 329, 1869), (330, 323, 324), (326, 331, 330), (273, 336, 335), (339, 343, 340), (346, 343, 336), (342, 343, 1871), (346, 344, 343), (344, 346, 345), (346, 349, 348), (346, 350, 349), (346, 351, 350), (346, 352, 351), (179, 346, 220), (354, 353, 274), (360, 354, 274), (286, 357, 1866), (360, 359, 356), (279, 360, 286), (360, 361, 359), (285, 360, 279), (360, 355, 361), (306, 367, 305), (367, 370, 366), (363, 371, 364), (375, 374, 370), (374, 384, 373), (376, 385, 364), (377, 364, 385), (383, 364, 382), (375, 384, 374), (375, 364, 383), (312, 367, 311), (313, 375, 312), (315, 375, 314), (318, 375, 317), (322, 386, 321), (320, 375, 319), (330, 395, 328), (333, 391, 332), (387, 393, 386), (395, 394, 388), (1872, 396, 392), (330, 375, 395), (401, 407, 400), (405, 410, 403), (416, 415, 408), (405, 416, 410), (419, 1873, 413), (416, 419, 415), (419, 411, 417), (420, 421, 419), (419, 423, 422), (424, 330, 421), (419, 426, 423), (427, 493, 426), (334, 433, 1870), (446, 445, 430), (437, 416, 436), (439, 437, 438), (442, 416, 441), (446, 416, 443), (447, 448, 446), (451, 450, 446), (446, 452, 416), (450, 453, 446), (455, 454, 451), (449, 456, 416), (453, 458, 446), (460, 456, 449), (463, 462, 456), (467, 427, 456), (468, 467, 456), (469, 468, 465), (470, 469, 465), (471, 468, 469), (346, 473, 472), (346, 475, 473), (346, 476, 474), (346, 477, 476), (479, 478, 346), (346, 480, 479), (346, 483, 482), (346, 484, 483), (346, 485, 484), (489, 487, 486), (353, 346, 179), (490, 375, 330), (426, 493, 492), (495, 494, 491), (493, 497, 496), (427, 498, 497), (501, 490, 330), (498, 503, 502), (504, 490, 501), (503, 506, 505), (507, 506, 503), (509, 490, 508), (510, 375, 490), (513, 375, 512), (513, 514, 375), (515, 516, 375), (517, 518, 375), (1875, 519, 375), (523, 522, 468), (525, 427, 467), (527, 526, 468), (528, 527, 468), (529, 507, 427), (489, 531, 530), (535, 537, 536), (346, 538, 537), (346, 540, 538), (346, 539, 540), (346, 542, 541), (346, 543, 542), (346, 544, 543), (725, 545, 346), (360, 599, 353), (519, 551, 375), (552, 554, 551), (554, 555, 553), (558, 550, 375), (561, 550, 558), (550, 566, 565), (567, 564, 565), (569, 570, 564), (598, 577, 574), (598, 579, 577), (598, 581, 578), (598, 582, 580), (598, 583, 1877), (585, 584, 1878), (598, 585, 583), (585, 586, 1879), (585, 588, 586), (585, 590, 588), (548, 591, 549), (725, 548, 545), (548, 592, 591), (548, 594, 592), (594, 596, 593), (596, 597, 595), (725, 598, 548), (598, 573, 571), (598, 572, 573), (640, 346, 353), (360, 643, 599), (564, 600, 550), (606, 607, 600), (607, 608, 600), (611, 612, 600), (616, 617, 600), (623, 619, 589), (585, 623, 590), (623, 620, 619), (725, 623, 585), (623, 621, 620), (623, 624, 622), (623, 626, 625), (725, 628, 626), (628, 629, 627), (725, 630, 628), (633, 632, 631), (633, 725, 634), (725, 636, 635), (639, 638, 346), (640, 639, 346), (640, 638, 639), (642, 641, 353), (360, 644, 643), (645, 772, 360), (650, 646, 600), (648, 650, 600), (649, 651, 647), (600, 652, 649), (655, 645, 646), (656, 655, 646), (660, 659, 658), (664, 663, 661), (666, 645, 665), (669, 668, 645), (670, 669, 667), (618, 672, 600), (674, 673, 600), (671, 674, 600), (600, 676, 652), (600, 677, 676), (671, 678, 674), (680, 679, 671), (682, 681, 600), (683, 682, 600), (600, 687, 686), (682, 688, 681), (690, 691, 683), (691, 695, 689), (692, 694, 693), (701, 703, 700), (697, 702, 696), (698, 704, 703), (707, 706, 705), (709, 707, 725), (707, 709, 708), (725, 712, 710), (725, 713, 711), (725, 715, 713), (725, 717, 715), (725, 718, 716), (725, 720, 718), (725, 722, 723), (642, 638, 640), (645, 727, 772), (726, 728, 645), (728, 727, 645), (733, 732, 727), (735, 734, 727), (738, 737, 727), (742, 726, 645), (743, 742, 645), (746, 745, 744), (748, 729, 726), (750, 730, 728), (698, 753, 752), (757, 759, 758), (725, 753, 698), (759, 756, 753), (759, 757, 756), (725, 764, 759), (759, 764, 760), (764, 762, 761), (762, 764, 763), (725, 765, 764), (765, 725, 766), (725, 768, 767), (638, 802, 725), (771, 956, 642), (775, 774, 737), (777, 776, 772), (782, 781, 772), (783, 782, 780), (784, 781, 782), (789, 788, 781), (791, 781, 790), (799, 800, 798), (802, 801, 800), (802, 804, 801), (802, 803, 804), (803, 807, 805), (802, 808, 807), (802, 813, 725), (802, 812, 813), (802, 815, 812), (802, 793, 815), (802, 794, 793), (802, 796, 794), (644, 816, 771), (820, 819, 781), (824, 823, 822), (825, 781, 823), (826, 828, 781), (827, 826, 781), (829, 828, 826), (832, 828, 831), (835, 772, 828), (811, 836, 810), (802, 837, 811), (839, 840, 838), (802, 839, 837), (839, 842, 840), (849, 843, 841), (802, 849, 839), (851, 850, 849), (802, 851, 849), (802, 852, 851), (802, 853, 852), (853, 855, 854), (802, 857, 856), (857, 859, 858), (859, 802, 860), (816, 644, 956), (817, 861, 644), (865, 644, 863), (861, 867, 866), (861, 868, 867), (861, 870, 869), (861, 871, 870), (862, 873, 872), (817, 874, 873), (817, 875, 874), (877, 879, 878), (876, 880, 644), (880, 882, 644), (817, 885, 881), (817, 886, 885), (883, 888, 887), (817, 889, 883), (893, 892, 817), (894, 893, 817), (895, 894, 817), (896, 895, 817), (905, 898, 772), (898, 899, 817), (898, 901, 900), (905, 904, 898), (903, 902, 817), (905, 907, 906), (772, 909, 908), (1004, 909, 772), (910, 911, 772), (911, 912, 772), (912, 914, 913), (915, 772, 913), (916, 917, 772), (917, 918, 772), (918, 919, 772), (919, 921, 772), (921, 923, 922), (922, 924, 772), (924, 925, 772), (802, 928, 927), (928, 931, 930), (802, 932, 931), (932, 934, 933), (934, 936, 935), (802, 938, 937), (802, 941, 938), (802, 943, 942), (802, 945, 943), (946, 945, 802), (946, 948, 947), (946, 949, 948), (802, 949, 946), (802, 951, 949), (951, 953, 952), (802, 954, 953), (956, 802, 638), (957, 956, 644), (959, 958, 644), (889, 963, 962), (817, 964, 963), (817, 965, 964), (884, 965, 817), (817, 967, 884), (817, 969, 968), (817, 970, 969), (973, 970, 817), (970, 972, 1883), (970, 973, 972), (973, 975, 974), (973, 976, 975), (978, 961, 817), (979, 978, 817), (980, 979, 817), (982, 981, 978), (985, 984, 961), (986, 985, 961), (961, 989, 977), (991, 990, 984), (961, 993, 992), (961, 994, 993), (961, 997, 996), (998, 997, 961), (999, 998, 961), (997, 1001, 1000), (998, 1002, 1001), (909, 1884, 1003), (1004, 1884, 909), (772, 1005, 1004), (1008, 1006, 772), (1006, 1008, 1007), (1008, 1010, 1009), (1011, 1010, 772), (1010, 1013, 1012), (1011, 1013, 1010), (1011, 1016, 1015), (1011, 1017, 1016), (1011, 1020, 1019), (1011, 1022, 1021), (1025, 1026, 772), (1028, 1022, 1011), (1029, 1028, 1011), (1030, 1029, 1011), (1031, 1030, 1011), (1032, 1031, 1011), (1034, 1033, 772), (1034, 1037, 1036), (1041, 1040, 1038), (1034, 1041, 1039), (926, 1042, 772), (1042, 1043, 772), (1044, 1045, 1052), (1046, 1047, 1052), (1052, 1034, 772), (1055, 1056, 1054), (1056, 1061, 1053), (1059, 1053, 1058), (1060, 1062, 1053), (1063, 1053, 1062), (1065, 1068, 1053), (1067, 1069, 1066), (1072, 1053, 1068), (1071, 1073, 1072), (1078, 1077, 1053), (1080, 1079, 1053), (1084, 1083, 1080), (1085, 1084, 1080), (1086, 1087, 1085), (1885, 1088, 1087), (955, 1091, 1090), (802, 1092, 1091), (802, 1095, 1094), (802, 1097, 1095), (802, 1099, 1097), (802, 1101, 1100), (802, 1103, 1101), (1104, 1103, 802), (802, 1106, 1104), (802, 1109, 1108), (1109, 1111, 1110), (802, 1112, 1111), (802, 1115, 1112), (802, 1118, 1117), (802, 1119, 1118), (1120, 1222, 1121), (1223, 1222, 1120), (1225, 1223, 802), (644, 1122, 957), (1123, 1124, 644), (1124, 1125, 644), (1128, 1127, 644), (1129, 1128, 644), (1130, 1129, 644), (1131, 1130, 644), (1125, 1131, 644), (1127, 1134, 644), (1134, 1133, 644), (1139, 1140, 1133), (1141, 1142, 1140), (1143, 1144, 1142), (1146, 1147, 1133), (959, 1151, 958), (1154, 1153, 958), (1034, 1155, 1041), (1034, 1156, 1155), (1034, 1157, 1156), (1034, 1158, 1157), (1034, 1160, 1159), (1034, 1162, 1161), (1034, 1164, 1162), (1034, 1167, 1166), (1034, 1168, 1167), (1169, 1168, 1034), (1171, 1172, 1170), (1034, 1172, 1169), (1034, 1174, 1887), (1034, 1175, 1174), (1177, 1176, 1175), (1179, 1178, 1177), (1183, 1182, 1181), (1185, 1184, 1052), (1186, 1180, 1052), (1184, 1186, 1052), (1888, 1195, 1034), (1034, 1197, 1196), (1199, 1198, 1180), (1201, 1200, 1034), (1202, 1201, 1034), (1203, 1202, 1191), (1189, 1205, 1204), (1207, 1200, 1201), (1208, 1034, 1200), (1209, 1208, 1200), (1081, 1210, 1077), (1212, 1211, 1053), (1214, 1213, 1077), (1216, 1215, 1052), (1219, 1218, 1052), (1221, 1181, 1052), (1223, 1225, 1224), (1225, 1227, 1226), (1227, 1229, 1228), (802, 1229, 1227), (1229, 1232, 1231), (1229, 1233, 1232), (802, 1234, 1233), (956, 1237, 802), (802, 1236, 1234), (802, 1237, 1235), (956, 1238, 1237), (1237, 1241, 1240), (956, 1242, 1238), (956, 1245, 1242), (1244, 1245, 956), (1239, 1244, 956), (956, 1248, 1239), (956, 1250, 1248), (956, 1253, 1252), (1254, 1253, 956), (956, 1257, 1254), (956, 1260, 1259), (1150, 1264, 1149), (1264, 1133, 1149), (1263, 1265, 1264), (1265, 1133, 1264), (1266, 1267, 1133), (1269, 1270, 1268), (1271, 1272, 1133), (1273, 1275, 1272), (1278, 1277, 1275), (1281, 1133, 1280), (1285, 1284, 1133), (1284, 1286, 1133), (1179, 1289, 1178), (1292, 1288, 1289), (1292, 1294, 1291), (1296, 1295, 1179), (1298, 1297, 1294), (1299, 1298, 1292), (1303, 1302, 1300), (1307, 1306, 1297), (1308, 1290, 1034), (1309, 1308, 1034), (956, 1310, 1260), (1310, 1312, 1311), (956, 1313, 1312), (1313, 1315, 1314), (956, 1315, 1313), (1315, 1317, 1316), (1317, 1320, 1319), (1320, 1323, 1322), (1323, 1326, 1325), (956, 1326, 1323), (956, 1327, 1326), (1327, 1330, 1329), (956, 1330, 1327), (956, 1332, 1331), (956, 1364, 1332), (1262, 1261, 956), (1133, 1333, 1122), (1333, 1262, 956), (1336, 1335, 1133), (1339, 1338, 1133), (1341, 1340, 1133), (1342, 1341, 1133), (1343, 1342, 1133), (1345, 1344, 1133), (1346, 1345, 1340), (1347, 1346, 1340), (1351, 1352, 1334), (1352, 1353, 1334), (1354, 1355, 1353), (1355, 1356, 1353), (1356, 1357, 1334), (1357, 1358, 1334), (1286, 1359, 1133), (1361, 1337, 1133), (1359, 1361, 1133), (1363, 1362, 1286), (956, 1367, 1366), (956, 1368, 1367), (956, 1371, 1370), (956, 1373, 1372), (956, 1374, 1373), (1375, 1374, 956), (1377, 1375, 956), (1377, 1376, 1375), (1377, 1379, 1378), (1379, 1382, 1381), (1261, 1377, 956), (1261, 1379, 1377), (1261, 1382, 1379), (1261, 1384, 1382), (1261, 1385, 1384), (1385, 1387, 1386), (1133, 1389, 1333), (1389, 1262, 1333), (1390, 1391, 1334), (1392, 1393, 1334), (1394, 1395, 1334), (1397, 1399, 1334), (1402, 1334, 1401), (1402, 1403, 1334), (1405, 1404, 1334), (1404, 1407, 1406), (1410, 1408, 1261), (1408, 1410, 1409), (1414, 1412, 1410), (1412, 1414, 1413), (1417, 1415, 1414), (1410, 1417, 1414), (1415, 1417, 1416), (1417, 1419, 1418), (1261, 1419, 1417), (1419, 1421, 1420), (1421, 1261, 1422), (1261, 1424, 1423), (1261, 1425, 1424), (1425, 1464, 1429), (1430, 1464, 1425), (1431, 1430, 1425), (1433, 1432, 1261), (1434, 1262, 1389), (1334, 1434, 1389), (1438, 1439, 1437), (1440, 1334, 1437), (1439, 1441, 1440), (1440, 1442, 1334), (1442, 1443, 1334), (1444, 1447, 1446), (1448, 1450, 1447), (1449, 1451, 1450), (1334, 1446, 1450), (1453, 1454, 1334), (1455, 1458, 1454), (1457, 1461, 1458), (1460, 1462, 1461), (1261, 1466, 1431), (1261, 1469, 1468), (1433, 1470, 1467), (1433, 1475, 1472), (1433, 1476, 1475), (1261, 1477, 1473), (1261, 1478, 1477), (1479, 1478, 1261), (1474, 1479, 1261), (1261, 1482, 1481), (1261, 1483, 1482), (1483, 1486, 1485), (1261, 1487, 1483), (1261, 1488, 1487), (1497, 1491, 1261), (1491, 1484, 1261), (1491, 1489, 1484), (1497, 1492, 1491), (1497, 1494, 1493), (1494, 1497, 1495), (1497, 1499, 1498), (1262, 1499, 1497), (1500, 1502, 1501), (1502, 1504, 1503), (1499, 1505, 1504), (1506, 1505, 1499), (1262, 1506, 1499), (1334, 1262, 1434), (1511, 1510, 1334), (1513, 1512, 1334), (1514, 1513, 1334), (1518, 1517, 1334), (1520, 1519, 1517), (1522, 1521, 1334), (1524, 1523, 1334), (1525, 1524, 1334), (1527, 1334, 1516), (1528, 1461, 1462), (1529, 1461, 1528), (1531, 1529, 1528), (1461, 1533, 1532), (1535, 1534, 1461), (1536, 1535, 1461), (1539, 1538, 1334), (1540, 1539, 1334), (1542, 1541, 1334), (1543, 1542, 1334), (1545, 1511, 1334), (1262, 1547, 1509), (1547, 1550, 1549), (1262, 1552, 1551), (1262, 1554, 1553), (1554, 1557, 1556), (1262, 1558, 1557), (1558, 1560, 1559), (1558, 1262, 1560), (1562, 1564, 1563), (1262, 1565, 1564), (1565, 1567, 1566), (1569, 1568, 1262), (1611, 1567, 1565), (1568, 1611, 1262), (1611, 1610, 1567), (1570, 1569, 1334), (1574, 1573, 1571), (1577, 1576, 1334), (1578, 1577, 1334), (1572, 1578, 1334), (1580, 1579, 1570), (1573, 1580, 1570), (1575, 1581, 1571), (1583, 1582, 1571), (1584, 1583, 1571), (1585, 1587, 1570), (1590, 1591, 1334), (1599, 1334, 1594), (1601, 1600, 1334), (1602, 1601, 1599), (1600, 1603, 1334), (1605, 1604, 1602), (1607, 1606, 1334), (1608, 1607, 1334), (1609, 1608, 1603), (1611, 1613, 1612), (1613, 1615, 1614), (1616, 1568, 1617), (1618, 1620, 1619), (1568, 1625, 1624), (1568, 1626, 1625), (1626, 1568, 1627), (1589, 1629, 1588), (1632, 1634, 1569), (1639, 1640, 1638), (1641, 1642, 1640), (1642, 1643, 1569), (1643, 1645, 1569), (1644, 1646, 1645), (1650, 1651, 1649), (1568, 1655, 1628), (1655, 1568, 1656), (1660, 1662, 1661), (1568, 1662, 1659), (1662, 1665, 1664), (1568, 1665, 1662), (1667, 1666, 1665), (1568, 1667, 1665), (1568, 1669, 1668), (1721, 1670, 1669), (1568, 1721, 1669), (1671, 1568, 1569), (1673, 1672, 1569), (1674, 1673, 1569), (1569, 1675, 1674), (1677, 1676, 1672), (1674, 1679, 1678), (1674, 1680, 1679), (1675, 1680, 1674), (1682, 1681, 1569), (1684, 1671, 1569), (1685, 1684, 1569), (1686, 1685, 1569), (1675, 1688, 1687), (1569, 1689, 1688), (1690, 1689, 1569), (1691, 1690, 1569), (1691, 1694, 1690), (1697, 1698, 1696), (1700, 1691, 1569), (1701, 1702, 1699), (1705, 1706, 1704), (1707, 1700, 1699), (1708, 1709, 1707), (1709, 1710, 1700), (1710, 1712, 1700), (1713, 1715, 1700), (1715, 1717, 1700), (1721, 1568, 1723), (1568, 1726, 1725), (1728, 1727, 1726), (1728, 1729, 1727), (1728, 1731, 1729), (1733, 1732, 1731), (1739, 1737, 1734), (1728, 1739, 1733), (1741, 1740, 1735), (1742, 1741, 1568), (1743, 1742, 1568), (1739, 1744, 1737), (1740, 1746, 1735), (1749, 1568, 1671), (1751, 1750, 1568), (1752, 1751, 1568), (1754, 1753, 1752), (1757, 1756, 1752), (1758, 1757, 1752), (1761, 1755, 1750), (1762, 1761, 1750), (1760, 1763, 1568), (1765, 1764, 1755), (1767, 1766, 1568), (1768, 1767, 1568), (1770, 1769, 1568), (1771, 1770, 1568), (1769, 1743, 1568), (1775, 1774, 1671), (1777, 1776, 1671), (1781, 1780, 1776), (1749, 1782, 1752), (1784, 1783, 1671), (1785, 1784, 1671), (1786, 1785, 1671), (1787, 1786, 1671), (1788, 1787, 1671), (1779, 1788, 1671), (1790, 1789, 1671), (1791, 1790, 1671), (1792, 1754, 1752), (1794, 1793, 1692), (1691, 1797, 1694), (1799, 1775, 1671), (1691, 1801, 1800), (1700, 1803, 1801), (1802, 1803, 1700), (1802, 1806, 1805), (1700, 1807, 1806), (1700, 1811, 1810), (1700, 1812, 1811), (1700, 1814, 1813), (1700, 1818, 1817), (1700, 1819, 1815), (1808, 1819, 1700), (1808, 1823, 1819), (1824, 1823, 1808), (1821, 1824, 1808), (1822, 1821, 1808), (1828, 1829, 1825), (1830, 1828, 1824), (1833, 1832, 1719), (1835, 1834, 1832), (1837, 1836, 1700), (1839, 1838, 1700), (1840, 1839, 1700), (1843, 1842, 1841), (1844, 1816, 1808), (1845, 1844, 1700), (1849, 1848, 1745), (1851, 1850, 1846), (1852, 1851, 1744), (1853, 1852, 1744)])
me_mesh.update()

# ---- objects
ob_mycurve = bpy.data.objects.new('myCurve', me_mesh)

# ---- transforms, parenting, visibility, modifiers, constraints
ob_mycurve.location = (0.0, 0.0, 0.0)
_m = ob_mycurve.modifiers.new('Auto Smooth', 'NODES')
_m.node_group = ng_auto_smooth
_gi = [s.identifier for s in ng_auto_smooth.interface.items_tree if s.item_type == 'SOCKET' and s.in_out == 'INPUT']
_m[_gi[1]] = 3.142  # Angle

# ---- collection membership
scene.collection.objects.link(ob_mycurve)

# ---- scene / render settings (as saved in the file)
scene.frame_start = 1; scene.frame_end = 250; scene.frame_set(1)
scene.render.engine = 'BLENDER_EEVEE_NEXT'
scene.cycles.sampling_pattern = 'TABULATED_SOBOL'
scene.cycles.use_light_tree = False
scene.view_settings.view_transform = 'Filmic'
bpy.context.view_layer.update()

# ---- added for rendering (the .blend has no active camera and no usable light): camera, sun
cam_auto = bpy.data.cameras.new('AutoCamera')
cam_auto.lens = 50.0
cam_auto.sensor_width = 36.0
cam_auto.clip_end = 1000.0
ob_auto_camera = bpy.data.objects.new('AutoCamera', cam_auto)
scene.collection.objects.link(ob_auto_camera)
ob_auto_camera.location = (36.4524, -26.7645, 8.18696)
ob_auto_camera.rotation_euler = (1.09748, -7.21219e-08, 0.694738)
scene.camera = ob_auto_camera
light_auto_sun = bpy.data.lights.new('AutoSun', 'SUN')
light_auto_sun.energy = 3.0
light_auto_sun.angle = 0.0523599
ob_auto_sun = bpy.data.objects.new('AutoSun', light_auto_sun)
scene.collection.objects.link(ob_auto_sun)
ob_auto_sun.rotation_euler = (0.872665, 0.174533, 0.523599)
bpy.context.view_layer.update()
